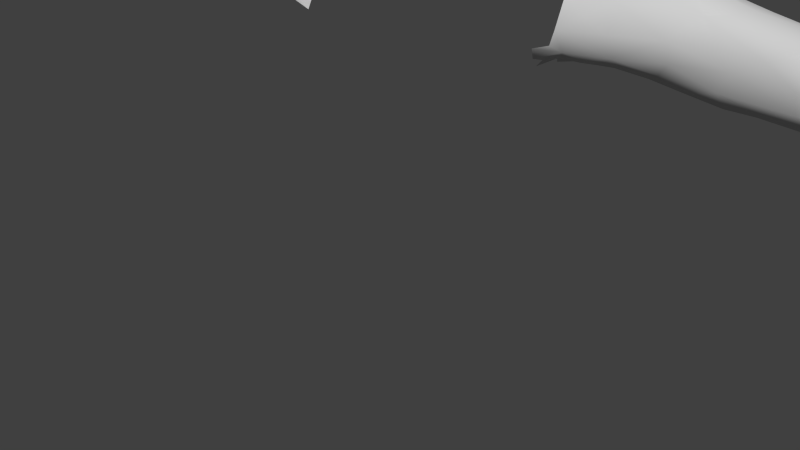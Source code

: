 # Source: Arms.blend  (saved by Blender 2.75.0; exported with 4.5.12 LTS)
import bpy
from mathutils import Matrix  # noqa: F401  (used for matrix-valued properties, if any)

bpy.ops.wm.read_factory_settings(use_empty=True)
scene = bpy.context.scene
scene.name = 'Scene'

# ---- collections
col_collection_1 = bpy.data.collections.new('Collection 1'); scene.collection.children.link(col_collection_1)

# ---- materials (node trees are filled in below, after node groups)
mat_null__002 = bpy.data.materials.new('(null).002')
mat_null__002.alpha_threshold = 0.0
mat_null__002.use_transparent_shadow = False
mat_null__002.diffuse_color = (0.64, 0.64, 0.64, 1.0)
mat_null__002.specular_color = (0.5, 0.5, 0.5)
mat_null__002.roughness = 0.5
mat_null__002.specular_intensity = 1.0

# ---- material node trees

# ---- world
world_world = bpy.data.worlds.new('World'); scene.world = world_world
world_world.color = (0.05088, 0.05088, 0.05088)
world_world.use_sun_shadow = False
world_world.sun_shadow_jitter_overblur = 0.0
world_world.cycles.sampling_method = 'MANUAL'
world_world.cycles.sample_map_resolution = 256

# ---- meshes
me_base_edited_003 = bpy.data.meshes.new('Base_Edited.003')
me_base_edited_003.from_pydata([(1.815, -2.181, 0.2732), (1.841, -2.282, 0.1451), (2.103, -2.274, 0.131), (1.925, -2.245, -0.4104), (2.09, -2.171, -0.4681), (2.079, -2.27, -0.3984), (2.342, -1.823, -0.3661), (2.148, -1.692, -0.3041), (2.511, -1.779, -0.2589), (2.633, -1.854, -0.3284), (2.543, -2.3, 0.1255), (3.107, -2.3, 0.1916), (2.638, -2.122, 0.1741), (1.803, -1.457, -0.01231), (1.55, -1.352, -0.1085), (1.542, -1.386, 0.1081), (4.058, -2.409, -0.2654), (3.859, -2.36, -0.3059), (3.982, -2.339, -0.29), (2.196, -1.981, 0.2498), (2.206, -2.154, 0.2011), (2.164, -1.6, -0.02317), (2.673, -1.755, -0.03415), (2.361, -1.688, -0.1537), (2.731, -1.776, -0.1608), (2.924, -2.417, 0.06988), (2.756, -2.483, -0.08958), (3.238, -2.49, -0.0167), (2.526, -2.246, -0.4552), (2.875, -2.324, -0.431), (2.696, -2.36, -0.4281), (2.816, -2.212, -0.4946), (3.67, -2.492, 0.06806), (3.566, -2.513, -0.08388), (3.092, -2.145, 0.1972), (3.491, -2.227, 0.2692), (4.776, -2.406, 0.3361), (4.77, -2.435, 0.3103), (4.809, -2.407, 0.3197), (4.794, -2.437, 0.2247), (4.844, -2.416, 0.2841), (4.784, -2.439, 0.2759), (4.848, -2.361, 0.3313), (5.242, -2.42, -0.05836), (5.226, -2.42, 0.07247), (5.096, -2.406, -0.01688), (4.978, -2.428, 0.2365), (4.936, -2.415, 0.1397), (5.036, -2.432, 0.1983), (4.793, -2.356, 0.3536), (4.712, -2.454, 0.1837), (4.655, -2.447, 0.1242), (4.773, -2.421, 0.1409), (2.637, -2.016, -0.4556), (2.939, -2.053, -0.4552), (2.816, -2.11, -0.4939), (2.121, -2.01, -0.5072), (2.367, -2.077, -0.4693), (1.917, -1.527, -0.1899), (2.259, -2.308, -0.3808), (2.395, -1.796, 0.1493), (1.835, -1.771, 0.2983), (1.84, -1.983, -0.5575), (2.044, -1.906, -0.5294), (1.562, -2.078, -0.5082), (1.798, -2.162, -0.4627), (1.589, -1.803, -0.5914), (1.573, -1.947, -0.5666), (2.883, -1.842, -0.2581), (4.719, -2.306, 0.4174), (4.688, -2.242, 0.3855), (4.686, -2.261, 0.4279), (3.393, -2.42, 0.1297), (3.63, -2.368, 0.2326), (4.05, -2.401, 0.1931), (4.323, -2.414, 0.2779), (4.278, -2.362, 0.2526), (4.606, -2.505, 0.3878), (4.668, -2.464, 0.437), (4.624, -2.491, 0.4516), (4.671, -2.476, 0.2206), (4.623, -2.474, 0.1605), (4.705, -2.31, 0.4541), (4.719, -2.361, 0.4317), (4.74, -2.454, 0.2362), (3.953, -2.297, 0.1918), (4.528, -2.205, 0.3258), (4.514, -2.229, 0.3689), (4.614, -2.228, 0.4055), (4.666, -2.255, 0.4628), (4.401, -2.249, 0.2828), (4.481, -2.225, 0.3267), (4.723, -2.228, 0.311), (4.643, -2.207, 0.3168), (4.732, -2.253, 0.3533), (4.74, -2.287, 0.3762), (4.495, -2.473, 0.5242), (4.565, -2.497, 0.4826), (4.613, -2.515, 0.6036), (3.745, -2.173, 0.2254), (4.735, -2.406, 0.3774), (4.684, -2.477, 0.3738), (4.737, -2.445, 0.3346), (4.282, -2.527, 0.176), (4.318, -2.47, 0.2635), (4.026, -2.495, 0.1654), (4.7, -2.307, 0.5074), (4.704, -2.417, 0.4363), (4.712, -2.367, 0.4782), (4.699, -2.427, 0.4869), (4.887, -2.42, 0.2282), (4.584, -2.23, 0.4519), (4.648, -2.266, 0.5139), (4.707, -2.282, 0.584), (4.637, -2.274, 0.5519), (4.534, -2.483, 0.6343), (4.508, -2.408, 0.6658), (4.496, -2.444, 0.5907), (4.51, -2.524, 0.2835), (4.429, -2.343, 0.4147), (4.473, -2.27, 0.4039), (4.297, -2.308, 0.2512), (4.669, -2.461, 0.4795), (4.746, -2.36, 0.3813), (4.736, -2.314, 0.3915), (4.731, -2.359, 0.401), (4.512, -2.499, 0.3795), (3.364, -2.069, 0.2302), (4.76, -2.334, 0.3716), (3.793, -2.073, 0.1544), (4.721, -2.406, 0.406), (4.8, -2.284, 0.3446), (4.727, -2.374, 0.5457), (3.775, -2.467, -0.2561), (3.816, -2.444, -0.288), (3.946, -2.47, -0.2418), (4.474, -2.444, -0.1624), (4.405, -2.453, -0.2294), (4.521, -2.447, -0.2377), (4.973, -2.427, -0.08661), (4.958, -2.402, 0.01712), (4.814, -2.418, -0.08724), (4.882, -2.437, -0.1983), (4.651, -2.435, -0.1501), (5.086, -2.443, -0.1582), (5.257, -2.406, -0.2162), (5.383, -2.373, -0.08687), (5.429, -2.235, -0.04758), (5.45, -2.344, 0.007032), (3.785, -2.018, -0.1667), (3.753, -2.12, -0.2817), (3.31, -1.957, -0.2771), (5.226, -2.447, 0.1897), (5.088, -2.426, 0.1184), (5.47, -2.364, 0.09224), (5.483, -2.281, 0.06508), (5.05, -2.339, 0.3306), (5.129, -2.277, 0.3384), (5.041, -2.271, 0.3213), (4.996, -2.393, 0.2955), (4.945, -2.407, 0.2655), (5.341, -2.391, 0.2766), (5.208, -2.425, 0.2795), (5.278, -2.157, 0.1499), (5.412, -2.201, 0.09143), (5.291, -2.18, 0.0121), (4.915, -2.381, 0.2979), (5.19, -2.183, 0.2758), (5.088, -2.17, 0.1514), (5.014, -2.215, 0.2605), (5.203, -2.362, 0.3385), (4.969, -2.278, 0.3035), (4.966, -2.34, 0.3206), (5.127, -2.347, 0.341), (4.15, -2.355, -0.2844), (4.257, -2.343, -0.2923), (4.336, -2.409, -0.2866), (4.925, -2.244, 0.2602), (4.331, -2.182, 0.2013), (4.623, -2.191, 0.2363), (4.451, -2.149, 0.1321), (4.887, -2.3, 0.322), (4.796, -2.232, 0.2916), (3.709, -2.428, -0.284), (3.498, -2.509, -0.1988), (3.405, -2.467, -0.2736), (3.579, -2.494, -0.2337), (3.384, -2.314, -0.3621), (3.36, -2.216, -0.3704), (3.629, -2.31, -0.3439), (3.142, -2.495, -0.209), (3.125, -2.404, -0.3351), (3.568, -2.392, -0.3178), (3.62, -2.461, -0.2684), (3.489, -2.424, -0.2926), (4.654, -2.495, 0.2795), (4.731, -2.464, 0.2765), (4.76, -2.384, 0.3589), (4.54, -2.504, 0.1894), (4.767, -2.302, 0.3625), (3.763, -2.44, 0.1662), (4.702, -2.465, 0.7778), (4.577, -2.456, 0.7381), (4.601, -2.502, 0.6986), (4.58, -2.266, 0.5097), (4.613, -2.291, 0.5934), (4.678, -2.273, 0.6524), (4.42, -2.406, 0.3965), (4.444, -2.459, 0.3895), (4.692, -2.476, 0.5358), (4.536, -2.326, 0.6224), (4.486, -2.344, 0.539), (4.496, -2.367, 0.5904), (4.524, -2.31, 0.5147), (4.773, -2.415, 0.6188), (4.722, -2.494, 0.6551), (4.775, -2.436, 0.7018), (4.62, -2.294, 0.707), (4.757, -2.329, 0.7041), (4.762, -2.343, 0.6088), (4.47, -2.397, 0.5362), (4.597, -2.382, 0.747), (4.673, -2.349, 0.7778), (4.099, -2.225, 0.1833), (3.888, -2.415, -0.2807), (3.054, -2.168, -0.437), (3.194, -2.256, -0.3971), (3.016, -2.256, -0.4294), (5.095, -2.407, -0.2957), (3.847, -2.224, -0.2858), (3.625, -2.204, -0.3352), (5.421, -2.41, 0.1589), (5.37, -2.413, 0.04623), (3.157, -2.325, -0.3864), (4.258, -2.201, -0.3013), (4.518, -2.287, -0.3473), (4.346, -2.33, -0.3412), (4.823, -2.218, 0.2097), (4.93, -2.194, 0.1437), (5.356, -2.218, 0.2709), (5.397, -2.194, 0.181), (5.466, -2.29, 0.1848), (5.26, -2.276, 0.3435), (3.753, -2.395, -0.3142), (4.266, -2.45, -0.2149), (4.206, -2.41, -0.2683), (4.883, -2.251, 0.2797), (4.534, -2.187, 0.2716), (5.056, -2.394, 0.3086), (4.665, -2.218, -0.2355), (4.85, -2.262, -0.2899), (4.678, -2.275, -0.2975), (5.055, -2.423, 0.2676), (5.124, -2.435, 0.2291), (5.323, -2.435, 0.1495), (5.369, -2.274, -0.1994), (5.287, -2.165, -0.1242), (5.138, -2.17, -0.1814), (5.127, -2.225, -0.2922), (5.008, -2.192, -0.2331), (4.52, -2.475, 0.08971), (2.285, -1.926, -0.4603), (1.958, -1.757, -0.4944), (1.244, -2.275, 0.3733), (1.295, -2.162, 0.4736), (1.515, -1.432, 0.1993), (1.549, -1.432, -0.3204), (1.977, -2.362, -0.000349), (1.247, -2.318, 0.04118), (1.328, -2.332, -0.08925), (1.457, -2.272, -0.009517), (2.564, -2.432, 0.03531), (2.336, -2.448, -0.07397), (2.484, -2.456, -0.1852), (1.821, -1.584, -0.3661), (1.561, -1.585, -0.4899), (1.193, -2.416, -0.04175), (2.854, -1.999, 0.1741), (2.837, -2.421, -0.3567), (2.898, -1.942, -0.3754), (2.628, -2.13, -0.4879), (2.553, -1.914, -0.3886), (3.283, -2.089, -0.3689), (3.199, -1.859, -0.1173), (2.518, -1.976, 0.1779), (3.15, -1.885, 0.09822), (2.691, -2.457, -0.2566), (2.56, -2.373, -0.3686), (2.387, -2.403, -0.2863), (1.248, -2.385, -0.3935), (1.933, -2.191, -0.4485), (1.606, -2.199, -0.4379), (4.028, -2.553, 0.01805), (4.36, -2.528, 0.1095), (3.361, -2.394, -0.3359), (3.777, -2.51, -0.1794), (4.427, -2.52, 0.1903), (4.157, -2.502, -0.1339), (4.109, -2.468, -0.2231), (4.324, -2.502, 0.002101), (4.469, -2.448, 0.003282), (4.001, -2.285, -0.2888), (4.64, -2.176, 0.1471), (4.533, -2.404, -0.3301), (4.7, -2.408, -0.2336), (4.551, -2.467, 0.6883), (4.558, -2.347, 0.6943), (4.767, -2.421, -0.1666), (4.903, -2.374, -0.3168), (4.708, -2.353, -0.3051), (4.789, -2.316, -0.3075), (4.802, -2.393, -0.2629), (4.997, -2.255, -0.2924), (4.929, -2.231, -0.2515), (5.118, -2.398, 0.308), (5.139, -2.188, -0.05796), (4.993, -2.178, -0.1228), (4.959, -2.194, 0.01685), (5.133, -2.316, -0.3221), (5.075, -2.277, -0.3141), (5.029, -2.321, -0.3207), (4.946, -2.304, -0.3039), (4.422, -2.157, -0.2173), (4.511, -2.22, -0.2859), (4.838, -2.206, -0.08891), (4.851, -2.211, -0.1925), (4.637, -2.186, -0.1258), (5.249, -2.297, -0.2969), (5.251, -2.204, -0.2346), (4.745, -2.181, 0.07825), (5.195, -2.368, -0.3035), (5.155, -2.178, 0.05478), (4.394, -2.123, -0.1179), (4.799, -2.41, 0.03285), (4.016, -2.217, -0.2727), (4.173, -2.288, -0.29), (4.548, -2.146, 0.07816), (4.52, -2.129, -0.0175), (4.372, -2.107, 0.04708), (4.024, -2.17, -0.2591), (4.185, -2.101, -0.1728), (4.232, -2.128, -0.2441), (4.505, -2.432, -0.06817), (4.577, -2.425, -0.1102), (4.993, -2.444, -0.2532), (4.357, -2.46, -0.1289), (3.828, -2.288, -0.2965), (3.718, -1.982, 0.002192), (4.147, -2.091, 0.08209), (4.172, -2.066, -0.04988), (4.047, -2.121, -0.2397), (4.664, -2.415, -0.05743), (4.365, -2.468, -0.06488), (4.745, -2.181, -0.02719), (4.624, -2.42, 0.04129), (4.664, -2.514, 0.6892), (1.828, -1.543, 0.1515), (2.111, -2.31, -0.3573), (2.024, -2.303, -0.353), (1.424, -2.12, 0.4538), (1.47, -1.995, 0.4713), (2.28, -2.425, -0.201), (1.444, -2.2, -0.4518), (1.709, -2.268, -0.3771), (1.523, -2.27, -0.3921), (2.119, -2.361, -0.2874), (1.691, -2.318, -0.1093), (1.65, -2.301, 0.09024), (1.16, -2.397, 0.1932), (2.084, -2.407, -0.1574), (1.696, -2.323, -0.2585), (1.539, -2.328, -0.2148), (1.378, -2.277, 0.153), (1.541, -2.284, 0.2067), (1.477, -2.307, -0.1242), (1.472, -1.509, 0.2873), (1.798, -1.992, 0.3523), (2.002, -2.079, 0.2786), (1.685, -2.271, 0.2067), (1.35, -2.372, -0.3332), (1.378, -2.304, -0.4043), (1.558, -2.315, -0.3161), (1.439, -2.352, -0.2796), (1.486, -2.176, 0.3746), (1.414, -2.261, 0.2744), (1.587, -2.244, 0.2721), (1.257, -2.31, 0.2632), (1.822, -2.342, -0.2086), (1.89, -2.321, -0.306), (1.954, -2.368, -0.2237), (2.299, -2.383, 0.06005), (1.232, -2.454, -0.2874), (1.451, -2.325, -0.3471), (1.898, -2.365, -0.1398), (1.394, -2.362, -0.1878), (1.26, -2.43, -0.1629), (1.336, -2.397, -0.2516), (1.64, -2.09, 0.3802), (1.652, -1.875, 0.3945), (1.586, -1.467, 0.1827), (1.504, -1.761, 0.4211), (-2.103, -2.274, 0.131), (-1.841, -2.282, 0.1451), (-1.815, -2.181, 0.2732), (-2.079, -2.27, -0.3984), (-2.09, -2.171, -0.4681), (-1.925, -2.245, -0.4104), (-2.511, -1.779, -0.2589), (-2.148, -1.692, -0.3041), (-2.342, -1.823, -0.3661), (-2.633, -1.854, -0.3284), (-2.638, -2.122, 0.1741), (-3.107, -2.3, 0.1916), (-2.543, -2.3, 0.1255), (-1.542, -1.386, 0.1081), (-1.55, -1.352, -0.1085), (-1.803, -1.457, -0.01231), (-3.982, -2.339, -0.29), (-3.859, -2.36, -0.3059), (-4.058, -2.409, -0.2654), (-2.206, -2.154, 0.2011), (-2.196, -1.981, 0.2498), (-2.361, -1.688, -0.1537), (-2.673, -1.755, -0.03415), (-2.164, -1.6, -0.02317), (-2.731, -1.776, -0.1608), (-3.238, -2.49, -0.0167), (-2.756, -2.483, -0.08958), (-2.924, -2.417, 0.06988), (-2.696, -2.36, -0.4281), (-2.875, -2.324, -0.431), (-2.526, -2.246, -0.4552), (-2.816, -2.212, -0.4946), (-3.566, -2.513, -0.08388), (-3.67, -2.492, 0.06806), (-3.491, -2.227, 0.2692), (-3.092, -2.145, 0.1972), (-4.809, -2.407, 0.3197), (-4.77, -2.435, 0.3103), (-4.776, -2.406, 0.3361), (-4.784, -2.439, 0.2759), (-4.844, -2.416, 0.2841), (-4.794, -2.437, 0.2247), (-4.848, -2.361, 0.3313), (-5.096, -2.406, -0.01688), (-5.226, -2.42, 0.07247), (-5.242, -2.42, -0.05836), (-5.036, -2.432, 0.1983), (-4.936, -2.415, 0.1397), (-4.978, -2.428, 0.2365), (-4.793, -2.356, 0.3536), (-4.773, -2.421, 0.1409), (-4.655, -2.447, 0.1242), (-4.712, -2.454, 0.1837), (-2.816, -2.11, -0.4939), (-2.939, -2.053, -0.4552), (-2.637, -2.016, -0.4556), (-2.367, -2.077, -0.4693), (-2.121, -2.01, -0.5072), (-1.917, -1.527, -0.1899), (-2.259, -2.308, -0.3808), (-1.835, -1.771, 0.2983), (-2.395, -1.796, 0.1493), (-2.044, -1.906, -0.5294), (-1.84, -1.983, -0.5575), (-1.798, -2.162, -0.4627), (-1.562, -2.078, -0.5082), (-1.573, -1.947, -0.5666), (-1.589, -1.803, -0.5914), (-2.883, -1.842, -0.2581), (-4.686, -2.261, 0.4279), (-4.688, -2.242, 0.3855), (-4.719, -2.306, 0.4174), (-3.63, -2.368, 0.2326), (-3.393, -2.42, 0.1297), (-4.278, -2.362, 0.2526), (-4.323, -2.414, 0.2779), (-4.05, -2.401, 0.1931), (-4.624, -2.491, 0.4516), (-4.668, -2.464, 0.437), (-4.606, -2.505, 0.3878), (-4.623, -2.474, 0.1605), (-4.671, -2.476, 0.2206), (-4.719, -2.361, 0.4317), (-4.705, -2.31, 0.4541), (-4.74, -2.454, 0.2362), (-3.953, -2.297, 0.1918), (-4.614, -2.228, 0.4055), (-4.514, -2.229, 0.3689), (-4.528, -2.205, 0.3258), (-4.666, -2.255, 0.4628), (-4.481, -2.225, 0.3267), (-4.401, -2.249, 0.2828), (-4.732, -2.253, 0.3533), (-4.643, -2.207, 0.3168), (-4.723, -2.228, 0.311), (-4.74, -2.287, 0.3762), (-4.613, -2.515, 0.6036), (-4.565, -2.497, 0.4826), (-4.495, -2.473, 0.5242), (-3.745, -2.173, 0.2254), (-4.737, -2.445, 0.3346), (-4.684, -2.477, 0.3738), (-4.735, -2.406, 0.3774), (-4.026, -2.495, 0.1654), (-4.318, -2.47, 0.2635), (-4.282, -2.527, 0.176), (-4.7, -2.307, 0.5074), (-4.699, -2.427, 0.4869), (-4.712, -2.367, 0.4782), (-4.704, -2.417, 0.4363), (-4.887, -2.42, 0.2282), (-4.648, -2.266, 0.5139), (-4.584, -2.23, 0.4519), (-4.637, -2.274, 0.5519), (-4.707, -2.282, 0.584), (-4.496, -2.444, 0.5907), (-4.508, -2.408, 0.6658), (-4.534, -2.483, 0.6343), (-4.51, -2.524, 0.2835), (-4.297, -2.308, 0.2512), (-4.473, -2.27, 0.4039), (-4.429, -2.343, 0.4147), (-4.669, -2.461, 0.4795), (-4.731, -2.359, 0.401), (-4.736, -2.314, 0.3915), (-4.746, -2.36, 0.3813), (-4.512, -2.499, 0.3795), (-3.364, -2.069, 0.2302), (-4.76, -2.334, 0.3716), (-3.793, -2.073, 0.1544), (-4.721, -2.406, 0.406), (-4.8, -2.284, 0.3446), (-4.727, -2.374, 0.5457), (-3.946, -2.47, -0.2418), (-3.816, -2.444, -0.288), (-3.775, -2.467, -0.2561), (-4.521, -2.447, -0.2377), (-4.405, -2.453, -0.2294), (-4.474, -2.444, -0.1624), (-4.814, -2.418, -0.08724), (-4.958, -2.402, 0.01712), (-4.973, -2.427, -0.08661), (-4.882, -2.437, -0.1983), (-4.651, -2.435, -0.1501), (-5.257, -2.406, -0.2162), (-5.086, -2.443, -0.1582), (-5.45, -2.344, 0.007032), (-5.429, -2.235, -0.04758), (-5.383, -2.373, -0.08687), (-3.31, -1.957, -0.2771), (-3.753, -2.12, -0.2817), (-3.785, -2.018, -0.1667), (-5.088, -2.426, 0.1184), (-5.226, -2.447, 0.1897), (-5.483, -2.281, 0.06508), (-5.47, -2.364, 0.09224), (-5.041, -2.271, 0.3213), (-5.129, -2.277, 0.3384), (-5.05, -2.339, 0.3306), (-4.945, -2.407, 0.2655), (-4.996, -2.393, 0.2955), (-5.208, -2.425, 0.2795), (-5.341, -2.391, 0.2766), (-5.291, -2.18, 0.0121), (-5.412, -2.201, 0.09143), (-5.278, -2.157, 0.1499), (-4.915, -2.381, 0.2979), (-5.014, -2.215, 0.2605), (-5.088, -2.17, 0.1514), (-5.19, -2.183, 0.2758), (-5.203, -2.362, 0.3385), (-4.966, -2.34, 0.3206), (-4.969, -2.278, 0.3035), (-5.127, -2.347, 0.341), (-4.336, -2.409, -0.2866), (-4.257, -2.343, -0.2923), (-4.15, -2.355, -0.2844), (-4.925, -2.244, 0.2602), (-4.451, -2.149, 0.1321), (-4.623, -2.191, 0.2363), (-4.331, -2.182, 0.2013), (-4.796, -2.232, 0.2916), (-4.887, -2.3, 0.322), (-3.709, -2.428, -0.284), (-3.579, -2.494, -0.2337), (-3.405, -2.467, -0.2736), (-3.498, -2.509, -0.1988), (-3.629, -2.31, -0.3439), (-3.36, -2.216, -0.3704), (-3.384, -2.314, -0.3621), (-3.125, -2.404, -0.3351), (-3.142, -2.495, -0.209), (-3.489, -2.424, -0.2926), (-3.62, -2.461, -0.2684), (-3.568, -2.392, -0.3178), (-4.731, -2.464, 0.2765), (-4.654, -2.495, 0.2795), (-4.76, -2.384, 0.3589), (-4.54, -2.504, 0.1894), (-4.767, -2.302, 0.3625), (-3.763, -2.44, 0.1662), (-4.601, -2.502, 0.6986), (-4.577, -2.456, 0.7381), (-4.702, -2.465, 0.7778), (-4.58, -2.266, 0.5097), (-4.678, -2.273, 0.6524), (-4.613, -2.291, 0.5934), (-4.42, -2.406, 0.3965), (-4.444, -2.459, 0.3895), (-4.692, -2.476, 0.5358), (-4.496, -2.367, 0.5904), (-4.486, -2.344, 0.539), (-4.536, -2.326, 0.6224), (-4.524, -2.31, 0.5147), (-4.722, -2.494, 0.6551), (-4.773, -2.415, 0.6188), (-4.775, -2.436, 0.7018), (-4.62, -2.294, 0.707), (-4.762, -2.343, 0.6088), (-4.757, -2.329, 0.7041), (-4.47, -2.397, 0.5362), (-4.673, -2.349, 0.7778), (-4.597, -2.382, 0.747), (-4.099, -2.225, 0.1833), (-3.888, -2.415, -0.2807), (-3.016, -2.256, -0.4294), (-3.194, -2.256, -0.3971), (-3.054, -2.168, -0.437), (-5.095, -2.407, -0.2957), (-3.625, -2.204, -0.3352), (-3.847, -2.224, -0.2858), (-5.37, -2.413, 0.04623), (-5.421, -2.41, 0.1589), (-3.157, -2.325, -0.3864), (-4.346, -2.33, -0.3412), (-4.518, -2.287, -0.3473), (-4.258, -2.201, -0.3013), (-4.93, -2.194, 0.1437), (-4.823, -2.218, 0.2097), (-5.397, -2.194, 0.181), (-5.356, -2.218, 0.2709), (-5.466, -2.29, 0.1848), (-5.26, -2.276, 0.3435), (-3.753, -2.395, -0.3142), (-4.206, -2.41, -0.2683), (-4.266, -2.45, -0.2149), (-4.883, -2.251, 0.2797), (-4.534, -2.187, 0.2716), (-5.056, -2.394, 0.3086), (-4.678, -2.275, -0.2975), (-4.85, -2.262, -0.2899), (-4.665, -2.218, -0.2355), (-5.055, -2.423, 0.2676), (-5.124, -2.435, 0.2291), (-5.323, -2.435, 0.1495), (-5.287, -2.165, -0.1242), (-5.369, -2.274, -0.1994), (-5.008, -2.192, -0.2331), (-5.127, -2.225, -0.2922), (-5.138, -2.17, -0.1814), (-4.52, -2.475, 0.08971), (-1.958, -1.757, -0.4944), (-2.285, -1.926, -0.4603), (-1.295, -2.162, 0.4736), (-1.244, -2.275, 0.3733), (-1.453, -1.405, 0.2064), (-1.515, -1.432, 0.1993), (-1.549, -1.432, -0.3204), (-1.977, -2.362, -0.000349), (-1.457, -2.272, -0.009517), (-1.328, -2.332, -0.08925), (-1.247, -2.318, 0.04118), (-2.564, -2.432, 0.03531), (-2.484, -2.456, -0.1852), (-2.336, -2.448, -0.07397), (-1.561, -1.585, -0.4899), (-1.821, -1.584, -0.3661), (-2.854, -1.999, 0.1741), (-2.837, -2.421, -0.3567), (-2.898, -1.942, -0.3754), (-2.628, -2.13, -0.4879), (-2.553, -1.914, -0.3886), (-3.283, -2.089, -0.3689), (-3.199, -1.859, -0.1173), (-2.518, -1.976, 0.1779), (-3.15, -1.885, 0.09822), (-2.691, -2.457, -0.2566), (-2.56, -2.373, -0.3686), (-2.387, -2.403, -0.2863), (-1.933, -2.191, -0.4485), (-1.606, -2.199, -0.4379), (-4.36, -2.528, 0.1095), (-4.028, -2.553, 0.01805), (-3.361, -2.394, -0.3359), (-3.777, -2.51, -0.1794), (-4.427, -2.52, 0.1903), (-4.157, -2.502, -0.1339), (-4.109, -2.468, -0.2231), (-4.469, -2.448, 0.003282), (-4.324, -2.502, 0.002101), (-4.001, -2.285, -0.2888), (-4.64, -2.176, 0.1471), (-4.7, -2.408, -0.2336), (-4.533, -2.404, -0.3301), (-4.551, -2.467, 0.6883), (-4.558, -2.347, 0.6943), (-4.767, -2.421, -0.1666), (-4.789, -2.316, -0.3075), (-4.708, -2.353, -0.3051), (-4.903, -2.374, -0.3168), (-4.802, -2.393, -0.2629), (-4.929, -2.231, -0.2515), (-4.997, -2.255, -0.2924), (-5.118, -2.398, 0.308), (-4.959, -2.194, 0.01685), (-4.993, -2.178, -0.1228), (-5.139, -2.188, -0.05796), (-5.075, -2.277, -0.3141), (-5.133, -2.316, -0.3221), (-4.946, -2.304, -0.3039), (-5.029, -2.321, -0.3207), (-4.511, -2.22, -0.2859), (-4.422, -2.157, -0.2173), (-4.637, -2.186, -0.1258), (-4.851, -2.211, -0.1925), (-4.838, -2.206, -0.08891), (-5.249, -2.297, -0.2969), (-5.251, -2.204, -0.2346), (-4.745, -2.181, 0.07825), (-5.195, -2.368, -0.3035), (-5.155, -2.178, 0.05478), (-4.394, -2.123, -0.1179), (-4.799, -2.41, 0.03285), (-4.173, -2.288, -0.29), (-4.016, -2.217, -0.2727), (-4.372, -2.107, 0.04708), (-4.52, -2.129, -0.0175), (-4.548, -2.146, 0.07816), (-4.024, -2.17, -0.2591), (-4.185, -2.101, -0.1728), (-4.232, -2.128, -0.2441), (-4.577, -2.425, -0.1102), (-4.505, -2.432, -0.06817), (-4.993, -2.444, -0.2532), (-4.357, -2.46, -0.1289), (-3.828, -2.288, -0.2965), (-4.172, -2.066, -0.04988), (-4.147, -2.091, 0.08209), (-3.718, -1.982, 0.002192), (-4.047, -2.121, -0.2397), (-4.664, -2.415, -0.05743), (-4.365, -2.468, -0.06488), (-4.745, -2.181, -0.02719), (-4.624, -2.42, 0.04129), (-4.664, -2.514, 0.6892), (-1.828, -1.543, 0.1515), (-2.024, -2.303, -0.353), (-2.111, -2.31, -0.3573), (-1.47, -1.995, 0.4713), (-1.424, -2.12, 0.4538), (-2.28, -2.425, -0.201), (-1.444, -2.2, -0.4518), (-1.523, -2.27, -0.3921), (-1.709, -2.268, -0.3771), (-2.119, -2.361, -0.2874), (-1.65, -2.301, 0.09024), (-1.691, -2.318, -0.1093), (-1.16, -2.397, 0.1932), (-2.084, -2.407, -0.1574), (-1.539, -2.328, -0.2148), (-1.696, -2.323, -0.2585), (-1.378, -2.277, 0.153), (-1.541, -2.284, 0.2067), (-1.477, -2.307, -0.1242), (-1.472, -1.509, 0.2873), (-2.002, -2.079, 0.2786), (-1.798, -1.992, 0.3523), (-1.685, -2.271, 0.2067), (-1.378, -2.304, -0.4043), (-1.439, -2.352, -0.2796), (-1.558, -2.315, -0.3161), (-1.486, -2.176, 0.3746), (-1.414, -2.261, 0.2744), (-1.587, -2.244, 0.2721), (-1.257, -2.31, 0.2632), (-1.954, -2.368, -0.2237), (-1.89, -2.321, -0.306), (-1.822, -2.342, -0.2086), (-2.299, -2.383, 0.06005), (-1.451, -2.325, -0.3471), (-1.898, -2.365, -0.1398), (-1.394, -2.362, -0.1878), (-1.64, -2.09, 0.3802), (-1.652, -1.875, 0.3945), (-1.586, -1.467, 0.1827), (-1.504, -1.761, 0.4211)], [], [(0, 1, 2), (3, 4, 5), (6, 7, 8), (6, 8, 9), (10, 11, 12), (13, 14, 15), (16, 17, 18), (19, 20, 12), (21, 22, 23), (22, 24, 23), (25, 26, 27), (28, 29, 30), (31, 29, 28), (32, 27, 33), (34, 11, 35), (36, 37, 38), (39, 40, 41), (40, 42, 38), (43, 44, 45), (46, 47, 48), (38, 42, 49), (50, 51, 52), (53, 54, 55), (25, 11, 10), (4, 56, 57), (21, 23, 58), (4, 59, 5), (21, 58, 13), (19, 60, 61), (22, 21, 60), (56, 62, 63), (64, 62, 65), (9, 8, 68), (69, 70, 71), (11, 72, 73), (74, 75, 76), (77, 78, 79), (50, 80, 81), (82, 83, 69), (39, 41, 84), (85, 35, 73), (86, 87, 88), (71, 89, 82), (90, 87, 91), (92, 93, 94), (70, 95, 94), (96, 97, 98), (35, 85, 99), (100, 101, 102), (103, 104, 105), (82, 89, 106), (71, 88, 89), (77, 101, 78), (107, 108, 109), (39, 52, 110), (40, 39, 110), (89, 111, 112), (113, 112, 114), (83, 108, 107), (88, 87, 111), (115, 116, 117), (77, 118, 101), (119, 120, 121), (109, 122, 78), (89, 112, 106), (123, 124, 125), (124, 69, 125), (120, 87, 90), (103, 118, 104), (118, 77, 126), (35, 99, 127), (85, 73, 74), (93, 70, 94), (95, 124, 128), (126, 77, 79), (127, 99, 129), (52, 39, 50), (86, 70, 93), (50, 39, 84), (81, 51, 50), (130, 100, 125), (38, 41, 40), (131, 49, 42), (107, 78, 101), (108, 106, 132), (122, 79, 78), (118, 126, 104), (133, 134, 135), (136, 137, 138), (139, 140, 141), (141, 142, 139), (136, 138, 143), (144, 145, 43), (146, 147, 148), (149, 150, 151), (44, 152, 153), (154, 148, 155), (156, 157, 158), (46, 159, 160), (152, 161, 162), (163, 164, 165), (159, 166, 160), (167, 168, 169), (161, 170, 162), (156, 171, 172), (170, 157, 173), (157, 169, 158), (174, 175, 176), (171, 169, 177), (178, 179, 180), (131, 181, 182), (133, 183, 134), (184, 185, 186), (187, 188, 189), (185, 190, 191), (192, 193, 194), (195, 196, 102), (80, 196, 195), (102, 37, 36), (83, 107, 130), (123, 100, 197), (80, 50, 84), (196, 84, 41), (100, 123, 125), (101, 195, 102), (49, 197, 36), (102, 196, 37), (196, 80, 84), (197, 102, 36), (37, 196, 41), (101, 100, 130), (118, 198, 195), (101, 118, 195), (49, 36, 38), (49, 128, 197), (80, 195, 198), (100, 102, 197), (49, 199, 128), (125, 83, 130), (123, 197, 128), (199, 49, 131), (199, 131, 94), (94, 95, 199), (199, 95, 128), (123, 128, 124), (70, 86, 88), (70, 69, 124), (70, 88, 71), (73, 200, 74), (81, 80, 198), (95, 70, 124), (85, 74, 76), (130, 107, 101), (40, 166, 42), (42, 166, 181), (166, 40, 110), (201, 202, 203), (112, 204, 114), (113, 205, 206), (207, 119, 76), (75, 104, 208), (97, 209, 98), (210, 211, 212), (122, 209, 79), (132, 209, 109), (120, 119, 213), (112, 113, 106), (209, 214, 215), (210, 205, 213), (205, 204, 213), (75, 207, 76), (97, 96, 208), (111, 87, 120), (209, 97, 79), (204, 111, 120), (215, 214, 216), (205, 210, 217), (96, 207, 208), (204, 120, 213), (209, 122, 109), (204, 205, 114), (205, 113, 114), (111, 204, 112), (208, 104, 126), (78, 107, 109), (209, 132, 214), (218, 214, 219), (207, 220, 119), (111, 89, 88), (113, 132, 106), (201, 215, 216), (116, 220, 117), (125, 69, 83), (217, 221, 222), (113, 218, 219), (108, 83, 82), (106, 108, 82), (119, 220, 211), (208, 126, 97), (126, 79, 97), (109, 108, 132), (71, 82, 69), (121, 223, 85), (133, 193, 183), (16, 135, 224), (225, 226, 227), (228, 145, 144), (150, 229, 230), (154, 231, 232), (45, 44, 153), (191, 29, 233), (59, 4, 28), (234, 235, 236), (167, 163, 168), (237, 169, 238), (163, 239, 240), (239, 241, 240), (163, 167, 239), (157, 170, 242), (140, 45, 153), (243, 17, 224), (244, 16, 245), (193, 192, 183), (17, 16, 224), (183, 243, 134), (243, 189, 17), (246, 237, 182), (246, 181, 171), (93, 179, 247), (182, 237, 179), (156, 159, 248), (157, 156, 173), (249, 250, 251), (154, 155, 241), (246, 171, 177), (181, 172, 171), (159, 172, 166), (169, 237, 177), (237, 246, 177), (159, 252, 248), (153, 253, 48), (231, 254, 232), (43, 232, 44), (255, 256, 147), (161, 152, 254), (257, 258, 259), (48, 252, 46), (182, 179, 92), (131, 182, 92), (181, 131, 42), (81, 198, 260), (38, 37, 41), (232, 254, 44), (261, 262, 6), (23, 7, 58), (2, 1, 267), (268, 269, 270), (25, 10, 271), (272, 273, 26), (66, 62, 67), (62, 56, 4), (274, 262, 275), (262, 62, 66), (34, 277, 12), (11, 34, 12), (7, 23, 8), (29, 191, 278), (54, 53, 279), (280, 53, 55), (29, 31, 227), (281, 6, 9), (8, 23, 24), (68, 8, 24), (277, 34, 127), (225, 54, 282), (283, 24, 22), (284, 19, 12), (60, 284, 277), (22, 285, 283), (60, 285, 22), (277, 285, 60), (277, 284, 12), (284, 60, 19), (24, 283, 68), (6, 281, 261), (26, 273, 286), (280, 31, 28), (191, 190, 278), (57, 280, 28), (56, 261, 57), (287, 278, 286), (278, 190, 286), (53, 281, 279), (225, 282, 188), (54, 279, 282), (286, 273, 288), (227, 31, 225), (287, 59, 28), (31, 280, 55), (287, 28, 30), (4, 57, 28), (286, 288, 287), (59, 287, 288), (281, 53, 261), (281, 9, 279), (286, 190, 26), (280, 57, 53), (29, 278, 30), (278, 287, 30), (53, 57, 261), (25, 27, 72), (31, 55, 225), (55, 54, 225), (25, 72, 11), (68, 279, 9), (187, 233, 226), (190, 27, 26), (226, 233, 227), (151, 279, 68), (226, 188, 187), (225, 188, 226), (29, 227, 233), (261, 56, 63), (262, 7, 6), (262, 66, 275), (4, 3, 290), (64, 65, 291), (262, 274, 7), (62, 4, 65), (266, 58, 274), (13, 58, 14), (266, 274, 275), (62, 262, 63), (262, 261, 63), (274, 58, 7), (200, 73, 72), (129, 285, 127), (151, 68, 283), (292, 293, 103), (243, 192, 189), (104, 74, 105), (223, 99, 85), (294, 192, 194), (90, 121, 120), (133, 135, 295), (74, 200, 105), (103, 293, 296), (188, 282, 230), (33, 27, 190), (32, 292, 105), (184, 33, 190), (297, 292, 295), (183, 192, 243), (233, 187, 294), (200, 32, 105), (297, 135, 298), (244, 297, 298), (121, 90, 223), (87, 86, 91), (260, 299, 300), (93, 92, 179), (301, 174, 18), (179, 178, 247), (86, 178, 90), (293, 292, 299), (131, 92, 94), (181, 246, 182), (293, 198, 296), (179, 302, 180), (104, 75, 74), (303, 304, 138), (129, 99, 223), (207, 75, 208), (96, 98, 115), (115, 203, 305), (96, 220, 207), (217, 210, 306), (211, 220, 212), (185, 191, 294), (304, 142, 307), (138, 304, 143), (308, 309, 310), (142, 304, 311), (312, 250, 313), (152, 253, 153), (167, 157, 242), (253, 314, 252), (162, 170, 314), (142, 144, 139), (315, 316, 317), (258, 318, 319), (148, 147, 155), (312, 320, 321), (228, 320, 318), (250, 312, 321), (147, 165, 164), (322, 323, 234), (324, 325, 326), (256, 257, 315), (145, 255, 146), (303, 138, 176), (255, 145, 327), (328, 255, 327), (308, 320, 228), (169, 171, 158), (171, 156, 158), (157, 167, 169), (161, 239, 242), (252, 314, 248), (314, 156, 248), (252, 159, 46), (159, 156, 172), (152, 44, 254), (302, 237, 329), (253, 162, 314), (253, 152, 162), (172, 181, 166), (170, 161, 242), (239, 167, 242), (166, 110, 160), (110, 46, 160), (46, 110, 47), (110, 52, 47), (237, 302, 179), (140, 153, 47), (153, 48, 47), (156, 314, 173), (314, 170, 173), (48, 253, 252), (241, 239, 161), (241, 164, 240), (164, 163, 240), (259, 316, 257), (164, 241, 155), (154, 232, 148), (43, 146, 232), (231, 241, 161), (231, 154, 241), (145, 146, 43), (318, 327, 330), (331, 163, 165), (258, 328, 327), (165, 315, 331), (249, 326, 325), (312, 259, 258), (250, 325, 313), (257, 256, 328), (256, 255, 328), (316, 325, 324), (320, 312, 319), (259, 325, 316), (161, 254, 231), (147, 256, 165), (256, 315, 165), (155, 147, 164), (146, 255, 147), (320, 308, 321), (308, 250, 321), (146, 148, 232), (327, 145, 330), (316, 315, 257), (322, 332, 326), (329, 237, 238), (317, 331, 315), (140, 333, 141), (301, 334, 335), (175, 174, 335), (303, 236, 235), (150, 334, 229), (236, 303, 176), (174, 301, 335), (334, 234, 335), (175, 335, 236), (137, 176, 138), (234, 236, 335), (336, 337, 338), (334, 301, 229), (234, 334, 339), (176, 175, 236), (322, 340, 332), (334, 150, 339), (322, 234, 341), (235, 234, 323), (143, 304, 307), (308, 142, 311), (342, 136, 343), (235, 323, 251), (309, 251, 310), (235, 309, 303), (309, 304, 303), (144, 142, 344), (228, 144, 344), (304, 309, 311), (309, 308, 311), (258, 327, 318), (309, 235, 251), (320, 319, 318), (323, 249, 251), (145, 228, 330), (228, 318, 330), (323, 322, 249), (249, 322, 326), (319, 312, 258), (258, 257, 328), (345, 244, 136), (176, 137, 244), (137, 136, 244), (229, 301, 346), (18, 346, 301), (346, 230, 229), (297, 244, 345), (176, 244, 245), (18, 17, 346), (174, 16, 18), (150, 230, 282), (17, 189, 346), (230, 346, 189), (342, 345, 136), (277, 127, 285), (347, 348, 349), (234, 350, 341), (33, 184, 295), (223, 178, 129), (32, 200, 72), (282, 279, 151), (149, 151, 283), (260, 293, 299), (121, 85, 76), (119, 121, 76), (192, 294, 187), (333, 351, 141), (342, 352, 345), (352, 297, 345), (340, 350, 149), (350, 150, 149), (150, 282, 151), (185, 193, 186), (135, 134, 224), (134, 243, 224), (340, 149, 349), (149, 347, 349), (337, 326, 332), (326, 337, 353), (295, 135, 297), (143, 141, 351), (136, 143, 343), (329, 336, 302), (336, 180, 302), (354, 351, 333), (354, 342, 351), (260, 354, 51), (354, 52, 51), (178, 348, 129), (16, 174, 245), (174, 176, 245), (329, 238, 317), (193, 185, 194), (185, 294, 194), (193, 133, 295), (337, 336, 329), (347, 129, 348), (348, 178, 180), (352, 342, 300), (299, 352, 300), (149, 283, 347), (143, 351, 343), (351, 342, 343), (185, 184, 190), (342, 354, 300), (354, 260, 300), (178, 223, 90), (340, 322, 341), (350, 340, 341), (52, 354, 333), (193, 295, 186), (295, 184, 186), (118, 103, 296), (198, 118, 296), (292, 32, 33), (340, 349, 332), (349, 337, 332), (292, 33, 295), (337, 349, 338), (349, 348, 338), (348, 180, 338), (180, 336, 338), (135, 16, 298), (16, 244, 298), (299, 292, 297), (51, 81, 260), (198, 293, 260), (52, 333, 47), (333, 140, 47), (297, 352, 299), (142, 141, 307), (141, 143, 307), (142, 308, 344), (308, 228, 344), (317, 168, 331), (140, 139, 45), (169, 168, 238), (168, 317, 238), (144, 43, 45), (139, 144, 45), (150, 350, 339), (350, 234, 339), (337, 329, 353), (329, 317, 353), (163, 331, 168), (250, 308, 310), (251, 250, 310), (326, 353, 324), (353, 317, 324), (250, 249, 325), (317, 316, 324), (325, 259, 313), (259, 312, 313), (178, 86, 247), (86, 93, 247), (86, 90, 91), (205, 217, 206), (221, 201, 222), (105, 292, 103), (210, 213, 211), (213, 119, 211), (221, 217, 306), (203, 202, 305), (220, 116, 212), (116, 210, 212), (127, 34, 35), (98, 215, 355), (98, 209, 215), (73, 35, 11), (72, 27, 32), (189, 192, 187), (283, 285, 347), (220, 96, 117), (96, 115, 117), (188, 230, 189), (191, 233, 294), (347, 285, 129), (201, 221, 202), (221, 116, 202), (132, 113, 219), (214, 132, 219), (210, 116, 306), (116, 221, 306), (215, 201, 355), (115, 98, 203), (201, 218, 222), (218, 217, 222), (217, 218, 206), (218, 113, 206), (116, 115, 305), (202, 116, 305), (201, 203, 355), (203, 98, 355), (214, 218, 216), (218, 201, 216), (60, 356, 61), (21, 356, 60), (5, 357, 358), (272, 26, 271), (26, 25, 271), (65, 4, 290), (288, 273, 361), (363, 364, 291), (59, 365, 357), (59, 357, 5), (3, 5, 358), (366, 267, 367), (276, 269, 268), (365, 361, 369), (370, 366, 371), (372, 368, 268), (372, 367, 373), (366, 374, 371), (361, 272, 369), (61, 356, 375), (19, 376, 377), (367, 378, 373), (358, 357, 365), (379, 289, 380), (290, 3, 65), (381, 371, 382), (376, 0, 377), (264, 263, 383), (360, 359, 383), (362, 64, 291), (12, 20, 10), (383, 263, 384), (385, 383, 384), (269, 374, 270), (1, 378, 367), (387, 388, 389), (272, 271, 390), (392, 364, 381), (388, 370, 363), (370, 371, 381), (65, 3, 363), (273, 272, 361), (364, 363, 381), (370, 381, 363), (65, 363, 291), (390, 267, 272), (389, 369, 393), (393, 387, 389), (366, 370, 387), (370, 388, 387), (3, 358, 388), (271, 10, 390), (372, 268, 270), (385, 0, 383), (394, 269, 395), (372, 373, 384), (392, 380, 364), (395, 391, 396), (367, 270, 366), (367, 372, 270), (267, 369, 272), (372, 386, 368), (393, 267, 366), (382, 379, 392), (379, 380, 392), (267, 1, 367), (288, 365, 59), (288, 361, 365), (389, 365, 369), (385, 384, 373), (0, 385, 378), (383, 0, 397), (270, 374, 366), (267, 393, 369), (362, 364, 380), (376, 61, 398), (371, 394, 382), (269, 276, 395), (392, 381, 382), (372, 384, 386), (267, 390, 2), (390, 10, 2), (3, 388, 363), (289, 379, 391), (379, 396, 391), (269, 394, 374), (394, 371, 374), (386, 384, 263), (359, 264, 383), (358, 365, 388), (2, 20, 0), (366, 387, 393), (382, 394, 396), (394, 395, 396), (362, 291, 364), (378, 385, 373), (379, 382, 396), (378, 1, 0), (365, 389, 388), (360, 383, 397), (10, 20, 2), (265, 375, 399), (356, 15, 399), (13, 15, 356), (15, 265, 399), (399, 375, 356), (21, 13, 356), (58, 266, 14), (19, 61, 376), (360, 376, 398), (61, 375, 400), (62, 64, 67), (61, 400, 398), (400, 360, 398), (0, 376, 397), (376, 360, 397), (0, 20, 377), (20, 19, 377), (401, 402, 403), (404, 405, 406), (407, 408, 409), (410, 407, 409), (411, 412, 413), (414, 415, 416), (417, 418, 419), (411, 420, 421), (422, 423, 424), (422, 425, 423), (426, 427, 428), (429, 430, 431), (431, 430, 432), (433, 426, 434), (435, 412, 436), (437, 438, 439), (440, 441, 442), (437, 443, 441), (444, 445, 446), (447, 448, 449), (450, 443, 437), (451, 452, 453), (454, 455, 456), (413, 412, 428), (457, 458, 405), (459, 422, 424), (404, 460, 405), (416, 459, 424), (461, 462, 421), (462, 424, 423), (463, 464, 458), (465, 464, 466), (469, 407, 410), (470, 471, 472), (473, 474, 412), (475, 476, 477), (478, 479, 480), (481, 482, 453), (472, 483, 484), (485, 440, 442), (473, 435, 486), (487, 488, 489), (484, 490, 470), (491, 488, 492), (493, 494, 495), (493, 496, 471), (497, 498, 499), (500, 486, 435), (501, 502, 503), (504, 505, 506), (507, 490, 484), (490, 487, 470), (479, 502, 480), (508, 509, 510), (511, 451, 442), (511, 442, 441), (512, 513, 490), (514, 512, 515), (510, 509, 483), (513, 488, 487), (516, 517, 518), (502, 519, 480), (520, 521, 522), (479, 523, 508), (507, 512, 490), (524, 525, 526), (524, 472, 525), (492, 488, 521), (505, 519, 506), (527, 480, 519), (528, 500, 435), (477, 473, 486), (493, 471, 494), (529, 525, 496), (478, 480, 527), (530, 500, 528), (453, 442, 451), (494, 471, 489), (485, 442, 453), (453, 452, 481), (524, 503, 531), (441, 440, 437), (443, 450, 532), (502, 479, 510), (533, 507, 509), (479, 478, 523), (505, 527, 519), (534, 535, 536), (537, 538, 539), (540, 541, 542), (542, 543, 540), (544, 537, 539), (446, 545, 546), (547, 548, 549), (550, 551, 552), (553, 554, 445), (555, 547, 556), (557, 558, 559), (560, 561, 449), (562, 563, 554), (564, 565, 566), (560, 567, 561), (568, 569, 570), (562, 571, 563), (572, 573, 559), (574, 558, 571), (557, 568, 558), (575, 576, 577), (578, 568, 573), (579, 580, 581), (582, 583, 532), (535, 584, 536), (585, 586, 587), (588, 589, 590), (591, 592, 586), (593, 594, 595), (501, 596, 597), (597, 596, 482), (439, 438, 501), (531, 510, 483), (598, 503, 526), (485, 453, 482), (440, 485, 596), (524, 526, 503), (501, 597, 502), (439, 598, 450), (438, 596, 501), (485, 482, 596), (439, 501, 598), (440, 596, 438), (531, 503, 502), (597, 599, 519), (597, 519, 502), (437, 439, 450), (598, 529, 450), (599, 597, 482), (598, 501, 503), (529, 600, 450), (531, 483, 524), (529, 598, 526), (532, 450, 600), (493, 532, 600), (600, 496, 493), (529, 496, 600), (525, 529, 526), (487, 489, 471), (525, 472, 471), (470, 487, 471), (477, 601, 473), (599, 482, 481), (525, 471, 496), (475, 477, 486), (502, 510, 531), (443, 567, 441), (583, 567, 443), (511, 441, 567), (602, 603, 604), (514, 605, 512), (606, 607, 515), (475, 522, 608), (609, 505, 476), (497, 610, 498), (611, 612, 613), (478, 610, 523), (508, 610, 533), (614, 522, 521), (507, 515, 512), (615, 616, 610), (614, 607, 613), (614, 605, 607), (475, 608, 476), (609, 499, 498), (521, 488, 513), (478, 498, 610), (521, 513, 605), (617, 616, 615), (618, 613, 607), (609, 608, 499), (614, 521, 605), (508, 523, 610), (514, 607, 605), (514, 515, 607), (512, 605, 513), (527, 505, 609), (508, 510, 479), (616, 533, 610), (619, 616, 620), (522, 621, 608), (487, 490, 513), (507, 533, 515), (617, 615, 604), (516, 621, 517), (483, 472, 524), (622, 623, 618), (619, 620, 515), (484, 483, 509), (484, 509, 507), (612, 621, 522), (498, 527, 609), (498, 478, 527), (533, 509, 508), (472, 484, 470), (486, 624, 520), (584, 594, 536), (625, 534, 419), (626, 627, 628), (546, 545, 629), (630, 631, 551), (632, 633, 556), (553, 445, 444), (634, 430, 591), (431, 405, 460), (635, 636, 637), (569, 566, 570), (638, 568, 639), (640, 641, 566), (640, 642, 641), (641, 570, 566), (643, 571, 558), (553, 444, 541), (625, 418, 644), (645, 419, 646), (584, 595, 594), (625, 419, 418), (535, 644, 584), (418, 588, 644), (582, 639, 647), (573, 583, 647), (648, 580, 494), (580, 639, 582), (649, 561, 559), (574, 559, 558), (650, 651, 652), (642, 555, 556), (578, 573, 647), (573, 572, 583), (567, 572, 561), (578, 639, 568), (578, 647, 639), (649, 653, 561), (447, 654, 553), (632, 655, 633), (445, 632, 446), (548, 656, 657), (655, 554, 563), (658, 659, 660), (449, 653, 447), (495, 580, 582), (495, 582, 532), (443, 532, 583), (661, 599, 481), (440, 438, 437), (445, 655, 632), (409, 662, 663), (667, 666, 414), (459, 408, 422), (669, 402, 401), (670, 671, 672), (673, 413, 428), (427, 674, 675), (467, 464, 468), (405, 458, 464), (676, 662, 677), (468, 464, 662), (411, 678, 436), (411, 436, 412), (407, 422, 408), (679, 591, 430), (680, 456, 455), (454, 456, 681), (626, 432, 430), (410, 409, 682), (425, 422, 407), (425, 407, 469), (528, 436, 678), (683, 455, 628), (423, 425, 684), (411, 421, 685), (678, 685, 462), (684, 686, 423), (423, 686, 462), (462, 686, 678), (411, 685, 678), (421, 462, 685), (469, 684, 425), (663, 682, 409), (687, 674, 427), (431, 432, 681), (679, 592, 591), (431, 681, 457), (457, 663, 458), (687, 679, 688), (687, 592, 679), (680, 682, 456), (589, 683, 628), (683, 680, 455), (689, 674, 687), (628, 432, 626), (431, 460, 688), (454, 681, 432), (429, 431, 688), (431, 457, 405), (688, 689, 687), (689, 688, 460), (663, 456, 682), (680, 410, 682), (427, 592, 687), (456, 457, 681), (429, 679, 430), (429, 688, 679), (663, 457, 456), (474, 426, 428), (628, 454, 432), (628, 455, 454), (412, 474, 428), (410, 680, 469), (627, 634, 590), (427, 426, 592), (626, 634, 627), (469, 680, 550), (590, 589, 627), (627, 589, 628), (634, 626, 430), (463, 458, 663), (409, 408, 662), (676, 468, 662), (690, 406, 405), (691, 465, 466), (408, 677, 662), (465, 405, 464), (677, 459, 668), (415, 459, 416), (676, 677, 668), (463, 662, 464), (463, 663, 662), (408, 459, 677), (474, 473, 601), (528, 686, 530), (684, 469, 550), (506, 692, 693), (588, 595, 644), (504, 477, 505), (486, 500, 624), (593, 595, 694), (521, 520, 492), (695, 534, 536), (504, 601, 477), (696, 692, 506), (630, 683, 589), (592, 426, 433), (504, 693, 434), (592, 433, 587), (695, 693, 697), (644, 595, 584), (694, 590, 634), (504, 434, 601), (698, 534, 697), (698, 697, 646), (624, 492, 520), (491, 489, 488), (699, 700, 661), (580, 495, 494), (417, 577, 701), (648, 581, 580), (492, 581, 489), (700, 693, 692), (493, 495, 532), (582, 647, 583), (696, 599, 692), (579, 702, 580), (477, 476, 505), (537, 703, 704), (624, 500, 530), (609, 476, 608), (518, 497, 499), (705, 602, 518), (608, 621, 499), (706, 613, 618), (611, 621, 612), (694, 591, 586), (707, 543, 703), (544, 703, 537), (708, 709, 710), (711, 703, 543), (712, 651, 713), (553, 654, 554), (643, 558, 570), (653, 714, 654), (714, 571, 562), (542, 546, 543), (715, 716, 717), (718, 719, 659), (555, 548, 547), (720, 721, 713), (719, 721, 629), (720, 713, 651), (565, 564, 548), (637, 722, 723), (724, 725, 726), (717, 660, 656), (549, 657, 545), (575, 537, 704), (727, 545, 657), (727, 657, 728), (629, 721, 710), (557, 573, 568), (557, 559, 573), (568, 570, 558), (643, 641, 563), (649, 714, 653), (649, 559, 714), (449, 561, 653), (572, 559, 561), (655, 445, 554), (729, 639, 702), (714, 562, 654), (562, 554, 654), (567, 583, 572), (643, 563, 571), (643, 570, 641), (560, 511, 567), (560, 449, 511), (448, 511, 449), (448, 451, 511), (580, 702, 639), (448, 553, 541), (448, 447, 553), (574, 714, 559), (574, 571, 714), (653, 654, 447), (563, 641, 642), (640, 565, 642), (640, 566, 565), (660, 716, 658), (555, 642, 565), (547, 632, 556), (632, 549, 446), (563, 642, 633), (642, 556, 633), (446, 549, 545), (730, 727, 719), (564, 566, 731), (727, 728, 659), (731, 717, 564), (725, 724, 652), (659, 658, 713), (712, 725, 651), (728, 656, 660), (728, 657, 656), (726, 725, 716), (718, 713, 721), (716, 725, 658), (633, 655, 563), (564, 656, 548), (564, 717, 656), (565, 548, 555), (548, 657, 549), (720, 710, 721), (720, 651, 710), (632, 547, 549), (730, 545, 727), (660, 717, 716), (724, 732, 723), (638, 639, 729), (717, 731, 715), (540, 733, 541), (734, 735, 701), (734, 577, 576), (636, 635, 704), (631, 735, 551), (575, 704, 635), (734, 701, 577), (734, 637, 735), (635, 734, 576), (537, 575, 538), (734, 635, 637), (736, 737, 738), (631, 701, 735), (739, 735, 637), (635, 576, 575), (732, 740, 723), (739, 551, 735), (741, 637, 723), (722, 637, 636), (707, 703, 544), (711, 543, 710), (742, 539, 743), (650, 722, 636), (708, 650, 709), (704, 709, 636), (704, 703, 709), (744, 543, 546), (744, 546, 629), (711, 709, 703), (711, 710, 709), (719, 727, 659), (650, 636, 709), (719, 718, 721), (650, 652, 722), (730, 629, 545), (730, 719, 629), (652, 723, 722), (724, 723, 652), (659, 713, 718), (728, 660, 659), (539, 646, 745), (646, 538, 575), (646, 539, 538), (746, 701, 631), (701, 746, 417), (631, 630, 746), (745, 646, 697), (645, 646, 575), (746, 418, 417), (417, 419, 577), (683, 630, 551), (746, 588, 418), (588, 746, 630), (539, 745, 743), (686, 528, 678), (747, 748, 749), (741, 750, 637), (695, 587, 433), (530, 581, 624), (474, 601, 434), (550, 680, 683), (684, 550, 552), (700, 692, 661), (475, 486, 520), (475, 520, 522), (590, 694, 595), (540, 751, 733), (745, 752, 743), (745, 697, 752), (552, 750, 740), (552, 551, 750), (550, 683, 551), (585, 594, 586), (625, 535, 534), (625, 644, 535), (747, 552, 740), (747, 749, 552), (732, 724, 737), (753, 737, 724), (697, 534, 695), (751, 540, 544), (742, 544, 539), (702, 738, 729), (702, 579, 738), (733, 751, 754), (751, 743, 754), (452, 754, 661), (452, 451, 754), (530, 748, 581), (645, 577, 419), (645, 575, 577), (715, 638, 729), (593, 586, 594), (593, 694, 586), (695, 536, 594), (729, 738, 737), (748, 530, 749), (579, 581, 748), (699, 743, 752), (699, 752, 700), (749, 684, 552), (742, 751, 544), (742, 743, 751), (592, 587, 586), (699, 754, 743), (699, 661, 754), (492, 624, 581), (741, 723, 740), (741, 740, 750), (733, 754, 451), (585, 695, 594), (585, 587, 695), (696, 506, 519), (696, 519, 599), (433, 434, 693), (732, 747, 740), (732, 737, 747), (695, 433, 693), (736, 747, 737), (736, 748, 747), (736, 579, 748), (736, 738, 579), (698, 419, 534), (698, 646, 419), (697, 693, 700), (661, 481, 452), (661, 692, 599), (448, 733, 451), (448, 541, 733), (700, 752, 697), (707, 540, 543), (707, 544, 540), (744, 710, 543), (744, 629, 710), (731, 569, 715), (444, 542, 541), (638, 569, 568), (638, 715, 569), (444, 446, 546), (444, 546, 542), (739, 750, 551), (739, 637, 750), (753, 729, 737), (753, 715, 729), (569, 731, 566), (708, 710, 651), (708, 651, 650), (726, 753, 724), (726, 715, 753), (725, 652, 651), (726, 716, 715), (712, 658, 725), (712, 713, 658), (648, 489, 581), (648, 494, 489), (491, 492, 489), (606, 618, 607), (622, 604, 623), (506, 693, 504), (612, 614, 613), (612, 522, 614), (706, 618, 623), (705, 603, 602), (611, 517, 621), (611, 613, 517), (435, 436, 528), (755, 615, 497), (615, 610, 497), (412, 435, 473), (434, 426, 474), (590, 595, 588), (749, 686, 684), (516, 499, 621), (516, 518, 499), (588, 630, 589), (694, 634, 591), (530, 686, 749), (603, 623, 604), (603, 517, 623), (619, 515, 533), (619, 533, 616), (706, 517, 613), (706, 623, 517), (755, 604, 615), (602, 497, 518), (622, 620, 604), (622, 618, 620), (606, 620, 618), (606, 515, 620), (705, 518, 517), (705, 517, 603), (755, 602, 604), (755, 497, 602), (617, 620, 616), (617, 604, 620), (461, 756, 462), (462, 756, 424), (757, 758, 404), (673, 427, 675), (673, 428, 427), (690, 405, 465), (761, 674, 689), (691, 763, 764), (758, 765, 460), (404, 758, 460), (757, 404, 406), (766, 669, 767), (769, 761, 765), (770, 767, 771), (672, 768, 772), (773, 766, 772), (770, 774, 767), (769, 675, 761), (775, 756, 461), (776, 777, 421), (773, 778, 766), (765, 758, 757), (465, 406, 690), (780, 770, 781), (776, 403, 777), (782, 665, 664), (782, 760, 759), (691, 466, 762), (413, 420, 411), (783, 665, 782), (783, 782, 784), (670, 774, 671), (766, 778, 402), (786, 787, 788), (789, 673, 675), (781, 763, 790), (764, 771, 787), (781, 770, 771), (764, 406, 465), (761, 675, 674), (781, 764, 763), (764, 781, 771), (691, 764, 465), (675, 669, 789), (791, 769, 786), (786, 788, 791), (788, 771, 767), (788, 787, 771), (787, 757, 406), (789, 413, 673), (670, 672, 772), (782, 403, 784), (783, 773, 772), (763, 779, 790), (767, 670, 766), (670, 772, 766), (675, 769, 669), (768, 785, 772), (767, 669, 791), (766, 402, 669), (460, 765, 689), (765, 761, 689), (769, 765, 786), (773, 783, 784), (778, 784, 403), (793, 403, 782), (767, 774, 670), (769, 791, 669), (779, 763, 762), (794, 461, 777), (780, 792, 770), (780, 781, 790), (785, 783, 772), (401, 789, 669), (401, 413, 789), (764, 787, 406), (774, 792, 671), (774, 770, 792), (665, 783, 785), (782, 664, 760), (787, 765, 757), (403, 420, 401), (791, 788, 767), (763, 691, 762), (773, 784, 778), (403, 402, 778), (787, 786, 765), (793, 782, 759), (401, 420, 413), (795, 775, 667), (667, 775, 666), (795, 414, 756), (756, 414, 416), (795, 667, 414), (756, 775, 795), (756, 416, 424), (415, 668, 459), (777, 461, 421), (794, 777, 759), (796, 775, 461), (467, 466, 464), (794, 796, 461), (794, 759, 796), (793, 777, 403), (793, 759, 777), (776, 420, 403), (776, 421, 420)])
me_base_edited_003.polygons.foreach_set('use_smooth', [True] * 1544)
me_base_edited_003.materials.append(mat_null__002)
me_base_edited_003.use_remesh_preserve_volume = False
me_base_edited_003.use_remesh_preserve_attributes = False
me_base_edited_003.use_mirror_vertex_groups = False
me_base_edited_003.update()
arm_armature = bpy.data.armatures.new('Armature')  # bones are not reproduced

# ---- objects
ob_armature = bpy.data.objects.new('Armature', arm_armature)
ob_base_edited_003 = bpy.data.objects.new('Base_Edited.003', me_base_edited_003)

# ---- transforms, parenting, visibility, modifiers, constraints
ob_armature.location = (0.0, -0.1122, 0.0)
ob_armature.scale = (0.3, 0.3, 0.3)
ob_armature.hide_viewport = True
ob_armature.show_in_front = True
ob_armature.lineart.crease_threshold = 0.0
ob_base_edited_003.parent = ob_armature
ob_base_edited_003.matrix_parent_inverse = Matrix(((3.333, 0.0, 0.0, 0.0), (0.0, 3.333, 0.0, 0.3741), (0.0, 0.0, 3.333, 0.0), (0.0, 0.0, 0.0, 1.0)))
ob_base_edited_003.location = (0.0, 0.0, 0.7581)
ob_base_edited_003.rotation_euler = (1.571, -0.0, 0.0)
ob_base_edited_003.scale = (0.15, 0.15, 0.15)
ob_base_edited_003.lineart.crease_threshold = 0.0
_vg = ob_base_edited_003.vertex_groups.new(name='Abdomen')
for _i, _w in zip([268, 276, 289, 368, 391, 395, 475, 476, 477, 486, 489, 491, 492, 504, 505, 506, 519, 520, 522, 581, 608, 609, 624, 648, 661, 672, 693, 696, 699, 748, 768], [0.002945, 0.02674, 0.005123, 0.02434, 0.02052, 0.01697, 0.0, 0.0, 1.973e-08, 1.087e-06, 0.0, 0.0, 0.0, 1.175e-10, 0.0, 7.888e-16, 0.0, 0.0, 0.0002699, 1.927e-32, 0.0, 0.0, 3.95e-30, 0.0, 0.0005318, 0.00332, 0.0008604, 0.0001134, 0.0008668, 8.178e-08, 0.02473]): _vg.add([_i], _w, 'REPLACE')
_vg = ob_base_edited_003.vertex_groups.new(name='Chest')
for _i, _w in zip([64, 65, 66, 67, 263, 264, 266, 268, 269, 270, 275, 276, 289, 291, 359, 360, 362, 363, 364, 366, 367, 368, 370, 371, 372, 373, 374, 378, 379, 380, 381, 382, 383, 384, 385, 386, 387, 391, 392, 394, 395, 396, 397, 465, 466, 467, 468, 475, 476, 477, 486, 489, 491, 492, 504, 505, 506, 519, 520, 522, 581, 608, 609, 624, 648, 661, 664, 665, 668, 670, 671, 672, 676, 691, 693, 696, 699, 748, 759, 760, 762, 763, 764, 766, 767, 768, 770, 771, 772, 773, 774, 778, 779, 780, 781, 782, 783, 784, 785, 788, 790, 792, 793], [0.05623, 0.003859, 0.02855, 0.04468, 0.1978, 0.142, 0.005668, 0.1957, 0.164, 0.092, 0.01867, 0.2682, 0.2099, 0.05594, 0.07905, 0.03926, 0.09421, 0.03087, 0.0806, 0.02919, 0.02554, 0.2918, 0.03672, 0.08082, 0.1139, 0.0605, 0.09627, 0.01175, 0.1616, 0.1335, 0.07531, 0.121, 0.06008, 0.09864, 0.04153, 0.1956, 0.001629, 0.2483, 0.1114, 0.1417, 0.2328, 0.1771, 0.005316, 0.003671, 0.05603, 0.04438, 0.02833, 0.0, 0.0, 1.973e-08, 1.087e-06, 0.0, 0.0, 0.0, 1.175e-10, 0.0, 7.888e-16, 0.0, 0.0, 0.0002699, 1.927e-32, 0.0, 0.0, 3.95e-30, 0.0, 0.0005318, 0.1419, 0.1976, 0.005594, 0.09176, 0.1636, 0.1953, 0.01853, 0.05574, 0.0008604, 0.0001134, 0.0008668, 8.178e-08, 0.0392, 0.07899, 0.09385, 0.0803, 0.03059, 0.02536, 0.02896, 0.2913, 0.08054, 0.03642, 0.1137, 0.0604, 0.09598, 0.01164, 0.1329, 0.1205, 0.07504, 0.06002, 0.09851, 0.04139, 0.1954, 0.001461, 0.111, 0.1412, 0.005261]): _vg.add([_i], _w, 'REPLACE')
_vg = ob_base_edited_003.vertex_groups.new(name='Fingers_L')
for _i, _w in zip([36, 37, 38, 39, 40, 41, 42, 43, 44, 45, 46, 47, 48, 49, 50, 51, 52, 69, 70, 80, 84, 92, 93, 94, 95, 100, 102, 110, 123, 124, 125, 128, 130, 131, 139, 140, 141, 142, 144, 145, 146, 147, 148, 152, 153, 154, 155, 156, 157, 158, 159, 160, 161, 162, 163, 164, 165, 166, 167, 168, 169, 170, 171, 172, 173, 177, 181, 182, 196, 197, 199, 228, 231, 232, 237, 238, 239, 240, 241, 242, 246, 248, 249, 250, 251, 252, 253, 254, 255, 256, 257, 258, 259, 302, 304, 307, 308, 309, 310, 311, 312, 313, 314, 315, 316, 317, 318, 319, 320, 321, 324, 325, 326, 327, 328, 329, 330, 331, 333, 344, 353, 475, 476, 477, 486, 489, 491, 492, 504, 505, 506, 519, 520, 522, 581, 608, 609, 624, 648, 661, 693, 696, 699, 748], [0.1064, 0.09951, 0.1595, 0.1477, 0.2343, 0.1261, 0.2363, 0.9865, 0.972, 0.9502, 0.6146, 0.4856, 0.7359, 0.1339, 0.05474, 0.001687, 0.1001, 0.009543, 0.00782, 0.01035, 0.07992, 0.07828, 0.004134, 0.0684, 0.06575, 0.04495, 0.05741, 0.3459, 0.06227, 0.05302, 0.03131, 0.08562, 0.006697, 0.1512, 0.7218, 0.1553, 0.06774, 0.281, 0.8862, 0.956, 0.9944, 0.9956, 0.9995, 0.9363, 0.8371, 0.994, 0.9957, 0.7532, 0.8484, 0.7375, 0.6525, 0.5204, 0.9602, 0.9115, 0.9651, 0.9903, 0.986, 0.4111, 0.907, 0.8485, 0.6966, 0.9017, 0.5848, 0.5785, 0.8463, 0.4396, 0.3295, 0.1535, 0.06317, 0.08353, 0.1021, 0.8322, 0.9854, 0.9942, 0.1925, 0.4159, 0.9639, 0.9798, 0.9828, 0.9289, 0.3242, 0.7628, 0.0372, 0.2157, 0.05245, 0.7622, 0.8525, 0.9749, 0.9788, 0.976, 0.912, 0.8653, 0.7295, 0.02083, 0.03703, 0.08269, 0.3265, 0.05893, 0.1509, 0.1652, 0.6393, 0.4216, 0.839, 0.9503, 0.7853, 0.7857, 0.8563, 0.7802, 0.6932, 0.4428, 0.1777, 0.2056, 0.0002724, 0.9354, 0.9492, 0.08824, 0.9052, 0.9465, 0.03814, 0.6404, 0.06607, 0.0, 0.0, 1.973e-08, 1.087e-06, 0.0, 0.0, 0.0, 1.175e-10, 0.0, 7.888e-16, 0.0, 0.0, 0.0002699, 1.927e-32, 0.0, 0.0, 3.95e-30, 0.0, 0.0005318, 0.0008604, 0.0001134, 0.0008668, 8.178e-08]): _vg.add([_i], _w, 'REPLACE')
_vg = ob_base_edited_003.vertex_groups.new(name='Fingers_R')
for _i, _w in zip([437, 438, 439, 440, 441, 442, 443, 444, 445, 446, 447, 448, 449, 450, 451, 452, 453, 471, 472, 475, 476, 477, 482, 485, 486, 489, 491, 492, 493, 494, 495, 496, 501, 503, 504, 505, 506, 511, 519, 520, 522, 524, 525, 526, 529, 531, 532, 540, 541, 542, 543, 545, 546, 547, 548, 549, 553, 554, 555, 556, 557, 558, 559, 560, 561, 562, 563, 564, 565, 566, 567, 568, 569, 570, 571, 572, 573, 574, 578, 581, 582, 583, 596, 598, 600, 608, 609, 624, 629, 632, 633, 638, 639, 640, 641, 642, 643, 647, 648, 649, 650, 651, 652, 653, 654, 655, 656, 657, 658, 659, 660, 661, 693, 696, 699, 702, 703, 707, 708, 709, 710, 711, 712, 713, 714, 715, 716, 717, 718, 719, 720, 721, 724, 725, 726, 727, 728, 729, 730, 731, 733, 744, 748, 753], [0.1579, 0.09847, 0.1054, 0.1247, 0.2317, 0.1459, 0.2343, 0.9498, 0.971, 0.9864, 0.7086, 0.4798, 0.6025, 0.1328, 0.09897, 0.0011, 0.05411, 0.00753, 0.009147, 0.0, 0.0, 1.973e-08, 0.009667, 0.079, 1.087e-06, 0.0, 0.0, 0.0, 0.06806, 0.003923, 0.07797, 0.06535, 0.05682, 0.04409, 1.175e-10, 0.0, 7.888e-16, 0.3413, 0.0, 0.0, 0.0002699, 0.03068, 0.05267, 0.06178, 0.085, 0.0062, 0.1503, 0.06767, 0.1547, 0.7216, 0.281, 0.9559, 0.8861, 0.9994, 0.9956, 0.9943, 0.8299, 0.9333, 0.9956, 0.9938, 0.7352, 0.8463, 0.7491, 0.5133, 0.6456, 0.908, 0.959, 0.9859, 0.9902, 0.9648, 0.4069, 0.6954, 0.8481, 0.9061, 0.8991, 0.5747, 0.5827, 0.8428, 0.4384, 1.927e-32, 0.153, 0.3276, 0.06247, 0.08279, 0.1015, 0.0, 0.0, 3.95e-30, 0.8321, 0.994, 0.9849, 0.4156, 0.192, 0.9795, 0.9633, 0.9824, 0.9275, 0.3231, 0.0, 0.7559, 0.05245, 0.2157, 0.03719, 0.7508, 0.844, 0.9739, 0.976, 0.9788, 0.7295, 0.8653, 0.9119, 0.0005318, 0.0008604, 0.0001134, 0.0008668, 0.02072, 0.03701, 0.08266, 0.1508, 0.05892, 0.3265, 0.1652, 0.4216, 0.6393, 0.8335, 0.7856, 0.7853, 0.9503, 0.7802, 0.8563, 0.4428, 0.6932, 0.0002586, 0.2056, 0.1777, 0.9354, 0.9492, 0.08815, 0.9051, 0.9464, 0.03741, 0.6403, 8.178e-08, 0.06604]): _vg.add([_i], _w, 'REPLACE')
_vg = ob_base_edited_003.vertex_groups.new(name='Foot_L')
for _i, _w in zip([475, 476, 477, 486, 489, 491, 492, 504, 505, 506, 519, 520, 522, 581, 608, 609, 624, 648, 661, 693, 696, 699, 748], [0.0, 0.0, 1.973e-08, 1.087e-06, 0.0, 0.0, 0.0, 1.175e-10, 0.0, 7.888e-16, 0.0, 0.0, 0.0002699, 1.927e-32, 0.0, 0.0, 3.95e-30, 0.0, 0.0005318, 0.0008604, 0.0001134, 0.0008668, 8.178e-08]): _vg.add([_i], _w, 'REPLACE')
_vg = ob_base_edited_003.vertex_groups.new(name='Foot_R')
for _i, _w in zip([475, 476, 477, 486, 489, 491, 492, 504, 505, 506, 519, 520, 522, 581, 608, 609, 624, 648, 661, 693, 696, 699, 748], [0.0, 0.0, 1.973e-08, 1.087e-06, 0.0, 0.0, 0.0, 1.175e-10, 0.0, 7.888e-16, 0.0, 0.0, 0.0002699, 1.927e-32, 0.0, 0.0, 3.95e-30, 0.0, 0.0005318, 0.0008604, 0.0001134, 0.0008668, 8.178e-08]): _vg.add([_i], _w, 'REPLACE')
_vg = ob_base_edited_003.vertex_groups.new(name='Head')
for _i, _w in zip([475, 476, 477, 486, 489, 491, 492, 504, 505, 506, 519, 520, 522, 581, 608, 609, 624, 648, 661, 693, 696, 699, 748], [0.0, 0.0, 1.973e-08, 1.087e-06, 0.0, 0.0, 0.0, 1.175e-10, 0.0, 7.888e-16, 0.0, 0.0, 0.0002699, 1.927e-32, 0.0, 0.0, 3.95e-30, 0.0, 0.0005318, 0.0008604, 0.0001134, 0.0008668, 8.178e-08]): _vg.add([_i], _w, 'REPLACE')
_vg = ob_base_edited_003.vertex_groups.new(name='Hip_L')
for _i, _w in zip([475, 476, 477, 486, 489, 491, 492, 504, 505, 506, 519, 520, 522, 581, 608, 609, 624, 648, 661, 693, 696, 699, 748], [0.0, 0.0, 1.973e-08, 1.087e-06, 0.0, 0.0, 0.0, 1.175e-10, 0.0, 7.888e-16, 0.0, 0.0, 0.0002699, 1.927e-32, 0.0, 0.0, 3.95e-30, 0.0, 0.0005318, 0.0008604, 0.0001134, 0.0008668, 8.178e-08]): _vg.add([_i], _w, 'REPLACE')
_vg = ob_base_edited_003.vertex_groups.new(name='Hip_R')
for _i, _w in zip([475, 476, 477, 486, 489, 491, 492, 504, 505, 506, 519, 520, 522, 581, 608, 609, 624, 648, 661, 693, 696, 699, 748], [0.0, 0.0, 1.973e-08, 1.087e-06, 0.0, 0.0, 0.0, 1.175e-10, 0.0, 7.888e-16, 0.0, 0.0, 0.0002699, 1.927e-32, 0.0, 0.0, 3.95e-30, 0.0, 0.0005318, 0.0008604, 0.0001134, 0.0008668, 8.178e-08]): _vg.add([_i], _w, 'REPLACE')
_vg = ob_base_edited_003.vertex_groups.new(name='Lower_L')
for _i, _w in zip([9, 10, 11, 12, 16, 17, 18, 22, 24, 25, 26, 27, 28, 29, 30, 31, 32, 33, 34, 35, 53, 54, 55, 68, 72, 73, 74, 75, 76, 85, 99, 103, 104, 105, 121, 127, 129, 133, 134, 135, 137, 149, 150, 151, 174, 175, 176, 183, 184, 185, 186, 187, 188, 189, 190, 191, 192, 193, 194, 200, 223, 224, 225, 226, 227, 229, 230, 233, 234, 236, 243, 244, 245, 271, 273, 277, 278, 279, 280, 281, 282, 283, 284, 285, 286, 287, 288, 292, 293, 294, 295, 296, 297, 298, 299, 301, 322, 332, 334, 335, 338, 339, 340, 341, 345, 346, 347, 348, 349, 350, 475, 476, 477, 486, 489, 491, 492, 504, 505, 506, 519, 520, 522, 581, 608, 609, 624, 648, 661, 693, 696, 699, 748], [0.04884, 0.02656, 0.7887, 0.07212, 0.5916, 0.9102, 0.7847, 0.06762, 0.06666, 0.3749, 0.1821, 0.8615, 0.05028, 0.2964, 0.1631, 0.2084, 0.9195, 0.963, 0.7681, 0.9682, 0.06227, 0.283, 0.1794, 0.1658, 0.9401, 0.9443, 0.3618, 0.03823, 0.07415, 0.6528, 0.8909, 0.1027, 0.05382, 0.3834, 0.05572, 0.9555, 0.8838, 0.9247, 0.9011, 0.7417, 0.007417, 0.9597, 0.9743, 0.9441, 0.2774, 0.1388, 0.04783, 0.9451, 0.9525, 0.9327, 0.9513, 0.9396, 0.9455, 0.968, 0.8043, 0.7783, 0.9613, 0.9549, 0.9469, 0.8213, 0.2977, 0.8513, 0.63, 0.8155, 0.5868, 0.9262, 0.9718, 0.8034, 0.1029, 0.05484, 0.9401, 0.07279, 0.1944, 0.07756, 0.06571, 0.2691, 0.272, 0.1704, 0.07832, 0.01572, 0.9173, 0.9039, 0.02234, 0.8547, 0.1265, 0.07483, 0.02613, 0.6482, 0.01401, 0.9225, 0.9211, 0.007104, 0.2124, 0.3588, 0.05984, 0.7825, 0.01725, 0.03052, 0.7779, 0.2358, 0.03696, 0.7585, 0.1961, 0.1562, 0.005906, 0.9332, 0.9604, 0.1666, 0.1308, 0.6852, 0.0, 0.0, 1.973e-08, 1.087e-06, 0.0, 0.0, 0.0, 1.175e-10, 0.0, 7.888e-16, 0.0, 0.0, 0.0002699, 1.927e-32, 0.0, 0.0, 3.95e-30, 0.0, 0.0005318, 0.0008604, 0.0001134, 0.0008668, 8.178e-08]): _vg.add([_i], _w, 'REPLACE')
_vg = ob_base_edited_003.vertex_groups.new(name='Lower_R')
for _i, _w in zip([410, 411, 412, 413, 417, 418, 419, 423, 425, 426, 427, 428, 429, 430, 431, 432, 433, 434, 435, 436, 454, 455, 456, 469, 473, 474, 475, 476, 477, 486, 489, 491, 492, 500, 504, 505, 506, 519, 520, 522, 528, 530, 534, 535, 536, 538, 550, 551, 552, 575, 576, 577, 581, 584, 585, 586, 587, 588, 589, 590, 591, 592, 593, 594, 595, 601, 608, 609, 624, 625, 626, 627, 628, 630, 631, 634, 635, 637, 644, 645, 646, 648, 661, 673, 674, 678, 679, 680, 681, 682, 683, 684, 685, 686, 687, 688, 689, 692, 693, 694, 695, 696, 697, 698, 699, 700, 701, 723, 732, 734, 735, 736, 739, 740, 741, 745, 746, 747, 748, 749, 750], [0.04884, 0.07212, 0.7887, 0.02656, 0.7847, 0.9102, 0.5916, 0.06762, 0.06666, 0.8615, 0.1821, 0.3749, 0.1631, 0.2964, 0.05028, 0.2084, 0.963, 0.9195, 0.9682, 0.7681, 0.1794, 0.283, 0.06227, 0.1658, 0.9443, 0.9401, 0.0, 0.0, 0.3618, 0.6528, 0.0, 0.0, 0.0, 0.8909, 0.3834, 0.04988, 0.1027, 0.0, 0.04432, 0.0002699, 0.9555, 0.8838, 0.7417, 0.9011, 0.9247, 0.007417, 0.9441, 0.9743, 0.9597, 0.04783, 0.1388, 0.2774, 1.927e-32, 0.9451, 0.9513, 0.9327, 0.9525, 0.968, 0.9455, 0.9396, 0.7783, 0.8043, 0.9469, 0.9549, 0.9613, 0.8213, 0.0, 0.0, 0.2977, 0.8513, 0.5868, 0.8155, 0.63, 0.9718, 0.9262, 0.8034, 0.05484, 0.1029, 0.9401, 0.1944, 0.07279, 0.0, 0.0005318, 0.07756, 0.06571, 0.2691, 0.272, 0.1704, 0.07832, 0.01572, 0.9173, 0.9039, 0.02234, 0.8547, 0.1265, 0.07483, 0.02613, 0.01401, 0.649, 0.9225, 0.9211, 0.007218, 0.2124, 0.3588, 0.0008668, 0.05984, 0.7825, 0.01725, 0.03052, 0.2358, 0.7779, 0.03696, 0.7585, 0.1961, 0.1562, 0.005906, 0.9332, 0.1308, 0.1666, 0.9604, 0.6852]): _vg.add([_i], _w, 'REPLACE')
_vg = ob_base_edited_003.vertex_groups.new(name='LowerLeg_L')
for _i, _w in zip([475, 476, 477, 486, 489, 491, 492, 504, 505, 506, 519, 520, 522, 581, 608, 609, 624, 648, 661, 693, 696, 699, 748], [0.0, 0.0, 1.973e-08, 1.087e-06, 0.0, 0.0, 0.0, 1.175e-10, 0.0, 7.888e-16, 0.0, 0.0, 0.0002699, 1.927e-32, 0.0, 0.0, 3.95e-30, 0.0, 0.0005318, 0.0008604, 0.0001134, 0.0008668, 8.178e-08]): _vg.add([_i], _w, 'REPLACE')
_vg = ob_base_edited_003.vertex_groups.new(name='LowerLeg_R')
for _i, _w in zip([475, 476, 477, 486, 489, 491, 492, 504, 505, 506, 519, 520, 522, 581, 608, 609, 624, 648, 661, 693, 696, 699, 748], [0.0, 0.0, 1.973e-08, 1.087e-06, 0.0, 0.0, 0.0, 1.175e-10, 0.0, 7.888e-16, 0.0, 0.0, 0.0002699, 1.927e-32, 0.0, 0.0, 3.95e-30, 0.0, 0.0005318, 0.0008604, 0.0001134, 0.0008668, 8.178e-08]): _vg.add([_i], _w, 'REPLACE')
_vg = ob_base_edited_003.vertex_groups.new(name='Neck')
for _i, _w in zip([475, 476, 477, 486, 489, 491, 492, 504, 505, 506, 519, 520, 522, 581, 608, 609, 624, 648, 661, 693, 696, 699, 748], [0.0, 0.0, 1.973e-08, 1.087e-06, 0.0, 0.0, 0.0, 1.175e-10, 0.0, 7.888e-16, 0.0, 0.0, 0.0002699, 1.927e-32, 0.0, 0.0, 3.95e-30, 0.0, 0.0005318, 0.0008604, 0.0001134, 0.0008668, 8.178e-08]): _vg.add([_i], _w, 'REPLACE')
_vg = ob_base_edited_003.vertex_groups.new(name='Palm_L')
for _i, _w in zip([36, 37, 38, 39, 40, 41, 42, 45, 46, 47, 48, 49, 50, 51, 52, 69, 70, 71, 80, 81, 83, 84, 86, 92, 93, 94, 95, 100, 101, 102, 110, 123, 124, 125, 128, 130, 131, 136, 137, 138, 139, 140, 141, 142, 143, 144, 145, 152, 153, 156, 157, 158, 159, 160, 161, 162, 163, 166, 167, 168, 169, 170, 171, 172, 173, 174, 175, 176, 177, 179, 180, 181, 182, 195, 196, 197, 198, 199, 228, 234, 235, 236, 237, 238, 242, 244, 245, 246, 247, 248, 249, 250, 251, 252, 253, 257, 258, 259, 260, 293, 296, 299, 300, 302, 303, 304, 307, 308, 309, 310, 311, 312, 313, 314, 315, 316, 317, 318, 319, 320, 321, 322, 323, 324, 325, 326, 327, 328, 329, 330, 331, 332, 333, 335, 336, 337, 338, 341, 342, 343, 344, 345, 351, 352, 353, 354, 475, 476, 477, 486, 489, 491, 492, 504, 505, 506, 519, 520, 522, 581, 608, 609, 624, 648, 661, 693, 696, 699, 748], [0.1495, 0.1601, 0.2104, 0.31, 0.2961, 0.2168, 0.2729, 0.04519, 0.2369, 0.3986, 0.1816, 0.1692, 0.269, 0.3435, 0.5431, 0.03555, 0.04962, 0.002881, 0.1356, 0.1659, 0.008849, 0.2088, 0.0007476, 0.1442, 0.06396, 0.1092, 0.0947, 0.07066, 0.02541, 0.09927, 0.3612, 0.08517, 0.0742, 0.05676, 0.1139, 0.03501, 0.1979, 0.7099, 0.4079, 0.7717, 0.2741, 0.8326, 0.9202, 0.7086, 0.9386, 0.1116, 0.03576, 0.03848, 0.1322, 0.144, 0.09365, 0.1589, 0.1968, 0.265, 0.002385, 0.05764, 0.0003555, 0.2977, 0.06276, 0.1147, 0.2022, 0.06182, 0.2332, 0.2246, 0.09378, 0.009371, 0.1195, 0.1994, 0.3333, 0.09619, 0.06164, 0.3139, 0.2692, 0.06594, 0.1407, 0.1144, 0.05569, 0.1374, 0.1643, 0.07569, 0.6849, 0.2363, 0.4889, 0.475, 0.0414, 0.06108, 0.05881, 0.3558, 0.03905, 0.1413, 0.8405, 0.7562, 0.8453, 0.1484, 0.09977, 0.08411, 0.1307, 0.2616, 0.1094, 0.02096, 0.007117, 0.05092, 0.1781, 0.227, 0.7546, 0.9063, 0.8936, 0.6594, 0.8738, 0.804, 0.8035, 0.3517, 0.5613, 0.09973, 0.03994, 0.2031, 0.1865, 0.1401, 0.2143, 0.2997, 0.5442, 0.2387, 0.6174, 0.7856, 0.7653, 0.7861, 0.06281, 0.04774, 0.6735, 0.09257, 0.0357, 0.1173, 0.8933, 0.03192, 0.156, 0.1931, 0.06636, 0.05642, 0.8303, 0.9092, 0.3532, 0.1617, 0.9651, 0.1119, 0.8187, 0.725, 0.0, 0.0, 1.973e-08, 1.087e-06, 0.0, 0.0, 0.0, 1.175e-10, 0.0, 7.888e-16, 0.0, 0.0, 0.0002699, 1.927e-32, 0.0, 0.0, 3.95e-30, 0.0, 0.0005318, 0.0008604, 0.0001134, 0.0008668, 8.178e-08]): _vg.add([_i], _w, 'REPLACE')
_vg = ob_base_edited_003.vertex_groups.new(name='Palm_R')
for _i, _w in zip([437, 438, 439, 440, 441, 442, 443, 444, 447, 448, 449, 450, 451, 452, 453, 470, 471, 472, 475, 476, 477, 481, 482, 483, 485, 486, 489, 491, 492, 493, 494, 495, 496, 501, 502, 503, 504, 505, 506, 511, 519, 520, 522, 524, 525, 526, 529, 531, 532, 537, 538, 539, 540, 541, 542, 543, 544, 545, 546, 553, 554, 557, 558, 559, 560, 561, 562, 563, 566, 567, 568, 569, 570, 571, 572, 573, 574, 575, 576, 577, 578, 579, 580, 581, 582, 583, 596, 597, 598, 599, 600, 608, 609, 624, 629, 635, 636, 637, 638, 639, 643, 645, 646, 647, 648, 649, 650, 651, 652, 653, 654, 658, 659, 660, 661, 692, 693, 696, 699, 700, 702, 703, 704, 707, 708, 709, 710, 711, 712, 713, 714, 715, 716, 717, 718, 719, 720, 721, 722, 723, 724, 725, 726, 727, 728, 729, 730, 731, 732, 733, 734, 736, 737, 738, 741, 742, 743, 744, 745, 748, 751, 752, 753, 754], [0.2115, 0.1609, 0.1502, 0.2178, 0.2979, 0.3112, 0.2743, 0.04574, 0.2004, 0.4026, 0.2451, 0.17, 0.5439, 0.3437, 0.2695, 0.003006, 0.04982, 0.03582, 0.0, 0.0, 1.973e-08, 0.166, 0.1358, 0.009069, 0.2094, 1.087e-06, 0.0, 0.0, 0.0, 0.1094, 0.06403, 0.1444, 0.09497, 0.09968, 0.02566, 0.07096, 1.175e-10, 0.0, 7.888e-16, 0.3643, 0.0, 0.0, 0.0002699, 0.05698, 0.07444, 0.08551, 0.1143, 0.03535, 0.1985, 0.7717, 0.4079, 0.7099, 0.9203, 0.833, 0.2742, 0.7087, 0.9386, 0.03582, 0.1116, 0.1371, 0.04256, 0.1605, 0.09513, 0.1469, 0.2699, 0.2015, 0.06004, 0.004066, 0.0007294, 0.3006, 0.203, 0.115, 0.06336, 0.06363, 0.2272, 0.2347, 0.09617, 0.1994, 0.1195, 0.009371, 0.3341, 0.06165, 0.09623, 1.927e-32, 0.2696, 0.3152, 0.1411, 0.06609, 0.1149, 0.05572, 0.1378, 0.0, 0.0, 3.95e-30, 0.1644, 0.2363, 0.6849, 0.07569, 0.4753, 0.4892, 0.04327, 0.05881, 0.06108, 0.3566, 0.0, 0.1461, 0.8453, 0.7562, 0.8405, 0.1562, 0.1056, 0.2616, 0.1307, 0.08412, 0.11, 0.02097, 0.0008604, 0.007259, 0.1789, 0.05092, 0.2271, 0.9063, 0.7546, 0.8936, 0.804, 0.8738, 0.6594, 0.8036, 0.5613, 0.3517, 0.1035, 0.1866, 0.2031, 0.03999, 0.2143, 0.1401, 0.5442, 0.2997, 0.6174, 0.2387, 0.7861, 0.7653, 0.7856, 0.06282, 0.04776, 0.6736, 0.09259, 0.03586, 0.1173, 0.8935, 0.03192, 0.06636, 0.1931, 0.156, 0.05642, 0.9092, 0.8303, 0.3533, 0.1617, 8.178e-08, 0.9651, 0.1119, 0.8187, 0.725]): _vg.add([_i], _w, 'REPLACE')
_vg = ob_base_edited_003.vertex_groups.new(name='Pelvis')
for _i, _w in zip([475, 476, 477, 486, 489, 491, 492, 504, 505, 506, 519, 520, 522, 581, 608, 609, 624, 648, 661, 693, 696, 699, 748], [0.0, 0.0, 1.973e-08, 1.087e-06, 0.0, 0.0, 0.0, 1.175e-10, 0.0, 7.888e-16, 0.0, 0.0, 0.0002699, 1.927e-32, 0.0, 0.0, 3.95e-30, 0.0, 0.0005318, 0.0008604, 0.0001134, 0.0008668, 8.178e-08]): _vg.add([_i], _w, 'REPLACE')
_vg = ob_base_edited_003.vertex_groups.new(name='Shoulder_L')
for _i, _w in zip([0, 1, 2, 3, 4, 5, 6, 7, 8, 9, 10, 11, 12, 13, 14, 15, 19, 20, 21, 22, 23, 24, 25, 26, 28, 29, 30, 31, 34, 53, 54, 55, 56, 57, 58, 59, 60, 61, 62, 63, 64, 65, 66, 67, 68, 191, 225, 226, 227, 233, 261, 262, 263, 264, 265, 266, 267, 268, 269, 270, 271, 272, 273, 274, 275, 276, 277, 278, 279, 280, 281, 283, 284, 285, 286, 287, 288, 289, 290, 291, 356, 357, 358, 359, 360, 361, 362, 363, 364, 365, 366, 367, 368, 369, 370, 371, 372, 373, 374, 375, 376, 377, 378, 379, 380, 381, 382, 383, 384, 385, 386, 387, 388, 389, 390, 391, 392, 393, 394, 395, 396, 397, 398, 399, 400, 401, 402, 403, 404, 405, 406, 407, 408, 409, 410, 411, 412, 413, 414, 415, 416, 420, 421, 422, 423, 424, 425, 427, 428, 429, 430, 431, 432, 436, 454, 455, 456, 457, 458, 459, 460, 461, 462, 463, 464, 465, 466, 467, 468, 469, 475, 476, 477, 486, 489, 491, 492, 504, 505, 506, 519, 520, 522, 581, 591, 608, 609, 624, 626, 627, 628, 634, 648, 661, 662, 663, 664, 665, 666, 667, 668, 669, 670, 671, 672, 673, 674, 675, 676, 677, 678, 679, 680, 681, 682, 684, 685, 686, 687, 688, 689, 690, 691, 693, 696, 699, 748, 756, 757, 758, 759, 760, 761, 762, 763, 764, 765, 766, 767, 768, 769, 770, 771, 772, 773, 774, 775, 776, 777, 778, 779, 780, 781, 782, 783, 784, 785, 786, 787, 788, 789, 790, 791, 792, 793, 794, 795, 796], [0.3217, 0.3229, 1.363e-05, 0.2388, 1.573e-05, 3.495e-05, 5.06e-09, 0.02929, 3.47e-10, 8.811e-27, 7.947e-16, 0.0, 1.643e-30, 0.9438, 0.8208, 0.8275, 3.104e-15, 2.834e-08, 0.0003764, 9.508e-26, 3.964e-05, 5.074e-28, 0.0001409, 1.375e-05, 6.06e-13, 0.005976, 1.223e-08, 0.005357, 0.0, 1.111e-17, 0.0, 1.27e-09, 0.006521, 2.739e-12, 0.9676, 4.646e-12, 2.111e-12, 0.8713, 0.9368, 0.6749, 0.9115, 0.907, 0.9242, 0.9242, 2.044e-17, 0.0, 0.0, 0.0, 0.0, 0.0, 2.155e-09, 0.9457, 0.1345, 0.1314, 0.8336, 0.8037, 0.457, 0.01556, 0.01825, 0.3229, 6.712e-11, 6.234e-09, 5.683e-07, 0.9449, 0.9242, 0.06082, 4.266e-12, 0.01075, 0.0, 4.495e-17, 1.568e-20, 0.0, 2.126e-18, 0.0, 9.543e-06, 9.371e-09, 4.416e-06, 0.05211, 0.1982, 0.4333, 0.8694, 0.0004217, 0.02296, 0.3224, 0.1372, 0.005665, 0.2632, 0.945, 0.4485, 0.02038, 0.3224, 0.3165, 0.0001005, 0.09413, 0.5098, 0.3253, 0.2494, 0.3177, 0.3229, 0.8516, 0.4756, 1.652e-06, 0.3217, 0.006213, 0.4819, 0.2617, 0.3229, 0.3227, 0.3229, 0.2975, 0.01663, 0.9261, 0.688, 0.5851, 8.963e-06, 0.0008755, 0.3127, 0.777, 0.04756, 0.001214, 0.01601, 0.2101, 0.2693, 0.8332, 0.2994, 0.0, 0.0, 0.0, 0.0, 0.0, 0.0, 0.0, 0.0, 0.0, 0.0, 0.0, 0.0, 0.0, 0.0, 0.0, 0.0, 0.0, 0.0, 0.0, 0.0, 0.0, 0.0, 0.0, 0.0, 0.0, 0.0, 0.0, 0.0, 0.0, 0.0, 0.0, 0.0, 0.0, 0.0, 0.0, 0.0, 0.0, 0.0, 0.0, 0.0, 0.0, 0.0, 0.0, 0.0, 0.0, 0.0, 0.0, 1.973e-08, 1.087e-06, 0.0, 0.0, 0.0, 1.175e-10, 0.0, 7.888e-16, 0.0, 0.0, 0.0002699, 1.927e-32, 0.0, 0.0, 0.0, 3.95e-30, 0.0, 0.0, 0.0, 0.0, 0.0, 0.0005318, 0.0, 0.0, 0.0, 0.0, 0.0, 0.0, 0.0, 0.0004679, 0.0, 0.0, 0.0, 1.192e-05, 0.0, 7.347e-06, 0.0, 0.0, 0.0, 0.0, 0.0, 0.0, 0.0, 0.0, 0.0, 0.0, 0.0, 0.0, 0.0, 0.0, 1.11e-06, 0.0008604, 0.0001134, 0.0008668, 8.178e-08, 0.0, 0.0, 0.0, 0.0, 0.0, 0.0, 1.191e-05, 2.703e-05, 2.785e-06, 0.0, 0.0, 0.0005384, 0.0, 1.875e-05, 0.0003953, 9.674e-05, 0.0, 0.0, 0.0, 0.0, 0.0, 0.0, 0.0, 8.074e-05, 0.0003229, 9.978e-05, 0.0, 0.0, 0.0, 0.0, 1.535e-05, 1.846e-06, 8.771e-05, 0.0002074, 0.000127, 0.0001527, 0.0, 0.0, 0.0, 0.0, 0.0]): _vg.add([_i], _w, 'REPLACE')
_vg = ob_base_edited_003.vertex_groups.new(name='Shoulder_R')
for _i, _w in zip([267, 271, 272, 289, 291, 362, 363, 364, 366, 369, 370, 371, 380, 381, 382, 387, 388, 389, 390, 392, 393, 401, 402, 403, 404, 405, 406, 407, 408, 409, 410, 411, 412, 413, 414, 415, 416, 420, 421, 422, 423, 424, 425, 427, 428, 429, 430, 431, 432, 436, 454, 455, 456, 457, 458, 459, 460, 461, 462, 463, 464, 465, 466, 467, 468, 469, 475, 476, 477, 486, 489, 491, 492, 504, 505, 506, 519, 520, 522, 581, 591, 608, 609, 624, 626, 627, 628, 634, 648, 661, 662, 663, 664, 665, 666, 667, 668, 669, 670, 671, 672, 673, 674, 675, 676, 677, 678, 679, 680, 681, 682, 684, 685, 686, 687, 688, 689, 690, 691, 693, 696, 699, 748, 756, 757, 758, 759, 760, 761, 762, 763, 764, 765, 766, 767, 768, 769, 770, 771, 772, 773, 774, 775, 776, 777, 778, 779, 780, 781, 782, 783, 784, 785, 786, 787, 788, 789, 790, 791, 792, 793, 794, 795, 796], [0.0004679, 1.192e-05, 7.347e-06, 0.0002236, 1.11e-06, 1.191e-05, 2.785e-06, 2.703e-05, 0.0005384, 1.875e-05, 9.674e-05, 0.0003953, 8.074e-05, 9.978e-05, 0.0003229, 8.771e-05, 1.846e-06, 1.535e-05, 0.0002074, 0.000127, 0.0001527, 1.363e-05, 0.3229, 0.3217, 3.495e-05, 1.573e-05, 0.2388, 3.47e-10, 0.02929, 5.06e-09, 8.811e-27, 1.643e-30, 0.0, 7.947e-16, 0.8275, 0.8208, 0.9438, 2.834e-08, 3.104e-15, 3.964e-05, 9.508e-26, 0.0003764, 5.074e-28, 1.375e-05, 0.0001409, 1.223e-08, 0.005976, 6.06e-13, 0.005357, 0.0, 1.27e-09, 0.0, 1.111e-17, 2.739e-12, 0.006521, 0.9676, 4.646e-12, 0.8713, 2.111e-12, 0.6749, 0.9368, 0.907, 0.9115, 0.9242, 0.9242, 2.044e-17, 0.0, 0.0, 1.973e-08, 1.087e-06, 0.0, 0.0, 0.0, 1.175e-10, 0.0, 7.888e-16, 0.0, 0.0, 0.0002699, 1.927e-32, 0.0, 0.0, 0.0, 3.95e-30, 0.0, 0.0, 0.0, 0.0, 0.0, 0.0005318, 0.9457, 2.155e-09, 0.1314, 0.1345, 0.8533, 0.8336, 0.8037, 0.457, 0.3229, 0.01825, 0.01556, 6.712e-11, 5.683e-07, 6.234e-09, 0.9242, 0.9449, 4.266e-12, 0.01075, 0.0, 4.495e-17, 1.568e-20, 0.0, 2.126e-18, 0.0, 9.543e-06, 9.371e-09, 4.416e-06, 0.1982, 0.4333, 0.0008604, 0.0001134, 0.0008668, 8.178e-08, 0.8694, 0.02296, 0.0004217, 0.1372, 0.3224, 0.005665, 0.2632, 0.4485, 0.945, 0.02038, 0.3165, 0.3224, 0.0001005, 0.09413, 0.3253, 0.5098, 0.2494, 0.3177, 0.3229, 0.8516, 1.652e-06, 0.4756, 0.3217, 0.4819, 0.3229, 0.2617, 0.3227, 0.3229, 0.2975, 0.01663, 0.5851, 0.688, 0.9261, 8.963e-06, 0.3127, 0.777, 0.04756, 0.2101, 0.2693, 0.8332, 0.2994]): _vg.add([_i], _w, 'REPLACE')
_vg = ob_base_edited_003.vertex_groups.new(name='Thumb_Lower_L')
for _i, _w in zip([36, 37, 38, 40, 41, 42, 49, 69, 70, 71, 74, 75, 77, 78, 79, 82, 83, 87, 88, 89, 92, 94, 95, 96, 97, 98, 100, 101, 102, 103, 104, 105, 106, 107, 108, 109, 110, 111, 112, 113, 114, 115, 116, 117, 118, 119, 120, 122, 123, 124, 125, 126, 128, 130, 131, 132, 157, 158, 163, 166, 167, 168, 169, 171, 172, 177, 181, 182, 197, 199, 201, 202, 203, 204, 205, 206, 207, 208, 209, 210, 211, 212, 213, 214, 215, 216, 217, 218, 219, 220, 221, 222, 246, 247, 260, 292, 296, 300, 305, 306, 355, 437, 438, 439, 440, 441, 443, 450, 470, 471, 472, 475, 476, 477, 478, 479, 480, 483, 484, 486, 487, 488, 489, 490, 491, 492, 493, 495, 496, 497, 498, 499, 501, 502, 503, 504, 505, 506, 507, 508, 509, 510, 511, 512, 513, 514, 515, 516, 517, 518, 519, 520, 521, 522, 523, 524, 525, 526, 527, 529, 531, 532, 533, 557, 558, 566, 567, 568, 569, 570, 572, 573, 578, 581, 582, 583, 598, 600, 602, 603, 604, 605, 606, 607, 608, 609, 610, 611, 612, 613, 614, 615, 616, 617, 618, 619, 620, 621, 622, 623, 624, 647, 648, 661, 693, 696, 699, 705, 706, 748, 755], [0.0, 0.0, 0.005488, 0.3121, 0.0, 2.497e-09, 0.02511, 0.0, 0.0, 0.0, 2.228e-10, 0.0003863, 0.0, 9.549e-05, 0.00624, 6.861e-21, 5.187e-28, 0.0, 0.0, 1.807e-06, 0.0, 0.0, 2.924e-10, 0.4614, 0.002697, 0.002907, 1.264e-08, 0.0, 0.0, 7.888e-16, 3.861e-13, 1.175e-10, 0.0001868, 3.298e-10, 0.002487, 2.123e-08, 0.2064, 2.692e-11, 3.558e-07, 0.6584, 0.4382, 0.9388, 0.9358, 0.6004, 0.02386, 3.709e-08, 0.0, 0.001675, 3.616e-07, 1.986e-15, 0.0001424, 0.0, 0.01024, 3.615e-07, 8.168e-08, 0.02779, 0.0, 0.0, 0.0, 0.0, 0.0, 0.0, 0.0, 0.0, 0.0, 0.0, 0.03592, 0.0, 0.0, 8.191e-13, 1.0, 0.9905, 0.9998, 8.408e-08, 0.5405, 0.8811, 2.09e-10, 0.02747, 0.1788, 0.5789, 2.148e-05, 0.4099, 1.05e-05, 0.6989, 0.8074, 0.8747, 0.8703, 1.0, 1.0, 0.03723, 0.9958, 1.0, 0.0, 0.0, 0.0005318, 0.0008604, 0.0001134, 0.0008668, 0.9979, 0.8797, 0.8766, 0.0, 0.0, 0.0, 0.0, 0.0, 0.0, 0.0, 0.0, 0.0, 0.0, 0.0, 0.0, 1.951e-08, 0.0, 0.0, 0.0, 0.0, 0.0, 1.087e-06, 0.0, 0.0, 0.0, 0.0, 0.0, 0.0, 0.0, 0.0, 0.0, 0.0, 0.0, 0.0, 0.0, 0.0, 0.0, 0.0, 0.0, 3.333e-22, 0.0, 0.0, 0.0, 0.0, 0.0, 0.0, 0.0, 0.0, 0.0, 0.0, 0.0, 0.0, 0.0, 0.0, 0.0, 0.0002699, 0.0, 0.0, 0.0, 0.0, 0.0, 0.0, 0.0, 0.0, 0.0, 0.0, 0.0, 0.0, 0.0, 0.0, 0.0, 0.0, 0.0, 0.0, 0.0, 1.927e-32, 0.0, 0.0, 0.0, 0.0, 0.0, 0.0, 0.0, 0.0, 0.0, 0.0, 0.0, 0.0, 0.0, 0.0, 0.0, 0.0, 0.0, 0.0, 0.0, 0.0, 0.0, 0.0, 0.0, 0.0, 0.0, 0.0, 3.95e-30, 0.0, 0.0, 0.0, 0.0, 0.0, 0.0, 0.0, 0.0, 8.178e-08, 0.0]): _vg.add([_i], _w, 'REPLACE')
_vg = ob_base_edited_003.vertex_groups.new(name='Thumb_Lower_R')
for _i, _w in zip([8, 9, 17, 18, 23, 68, 150, 151, 174, 175, 176, 229, 234, 235, 236, 249, 250, 251, 256, 257, 258, 259, 279, 282, 301, 308, 312, 313, 316, 319, 320, 321, 322, 323, 325, 328, 334, 335, 339, 341, 346, 350, 437, 438, 439, 440, 441, 443, 450, 470, 471, 472, 475, 476, 477, 478, 479, 480, 483, 484, 486, 487, 488, 489, 490, 491, 492, 493, 495, 496, 497, 498, 499, 501, 502, 503, 504, 505, 506, 507, 508, 509, 510, 511, 512, 513, 514, 515, 516, 517, 518, 519, 520, 521, 522, 523, 524, 525, 526, 527, 529, 531, 532, 533, 557, 558, 566, 567, 568, 569, 570, 572, 573, 578, 581, 582, 583, 598, 600, 602, 603, 604, 605, 606, 607, 608, 609, 610, 611, 612, 613, 614, 615, 616, 617, 618, 619, 620, 621, 622, 623, 624, 647, 648, 661, 693, 696, 699, 705, 706, 748, 755], [0.0, 0.0, 0.0, 0.0, 0.0, 0.0, 0.0, 0.0, 0.0, 0.0, 0.0, 0.0, 0.0, 0.0, 0.0, 0.0, 0.0, 0.0, 0.0, 0.0, 0.0, 0.0, 0.0, 0.0, 0.0, 0.0, 0.0, 0.0, 0.0, 0.0, 0.0, 0.0, 0.0, 0.0, 0.0, 0.0, 0.0, 0.0, 0.0, 0.0, 0.0, 0.0, 0.005488, 0.0, 0.0, 0.0, 0.3121, 2.497e-09, 0.02511, 0.0, 0.0, 0.0, 0.0, 0.0, 1.973e-08, 0.00624, 9.549e-05, 0.0, 5.187e-28, 6.861e-21, 1.087e-06, 0.0, 0.0, 0.0, 1.807e-06, 0.0, 0.0, 0.0, 0.0, 2.924e-10, 0.002907, 0.002697, 0.4614, 0.0, 0.0, 1.264e-08, 1.175e-10, 0.0, 7.888e-16, 0.0001868, 2.123e-08, 0.002487, 3.298e-10, 0.2064, 3.558e-07, 2.692e-11, 0.4382, 0.6584, 0.6004, 0.9358, 0.9388, 0.0, 0.0, 0.0, 0.0002699, 0.001675, 0.0001424, 1.986e-15, 3.616e-07, 0.0, 0.01024, 3.615e-07, 8.168e-08, 0.02779, 0.0, 0.0, 0.0, 0.0, 0.0, 0.0, 0.0, 0.0, 0.0, 0.0, 1.927e-32, 0.0, 0.03592, 0.0, 8.191e-13, 0.9998, 0.9905, 1.0, 8.408e-08, 0.8811, 0.5405, 0.0, 0.0, 0.1788, 0.4099, 2.148e-05, 0.5789, 1.05e-05, 0.8074, 0.6989, 0.8747, 0.8703, 1.0, 1.0, 0.03723, 1.0, 0.9958, 3.95e-30, 0.0, 0.0, 0.0005318, 0.0008604, 0.0001134, 0.0008668, 0.9979, 0.8797, 8.178e-08, 0.8766]): _vg.add([_i], _w, 'REPLACE')
_vg = ob_base_edited_003.vertex_groups.new(name='Thumb_R')
for _i, _w in zip([423, 424, 433, 434, 436, 437, 438, 439, 440, 441, 442, 443, 444, 445, 446, 447, 448, 449, 450, 451, 452, 453, 461, 462, 470, 471, 472, 473, 475, 476, 477, 478, 479, 480, 481, 482, 483, 484, 485, 486, 487, 488, 489, 490, 491, 492, 493, 494, 495, 496, 497, 498, 499, 500, 501, 502, 503, 504, 505, 506, 507, 508, 509, 510, 511, 512, 513, 514, 515, 516, 517, 518, 519, 520, 521, 522, 523, 524, 525, 526, 527, 529, 530, 531, 532, 533, 537, 538, 539, 540, 541, 542, 544, 545, 546, 553, 554, 557, 558, 559, 560, 561, 562, 563, 564, 566, 567, 568, 569, 570, 571, 572, 573, 574, 575, 578, 579, 580, 581, 582, 583, 596, 597, 598, 599, 600, 601, 602, 603, 604, 605, 606, 607, 608, 609, 610, 611, 612, 613, 614, 615, 616, 617, 618, 619, 620, 621, 622, 623, 624, 629, 638, 639, 643, 645, 646, 647, 648, 649, 650, 652, 653, 654, 661, 678, 684, 685, 686, 692, 693, 696, 697, 699, 700, 702, 703, 704, 705, 706, 707, 709, 711, 714, 715, 717, 722, 723, 724, 726, 729, 731, 732, 733, 736, 737, 738, 740, 741, 742, 743, 744, 745, 747, 748, 751, 752, 753, 754, 755, 756, 777, 794], [0.0, 0.0, 0.0, 0.0, 0.0, 0.1564, 1.406e-05, 0.4925, 5.838e-06, 1.894e-06, 0.009959, 0.1008, 0.0, 0.0, 1.761e-07, 1.473e-08, 6.591e-12, 4.848e-21, 0.1636, 0.02306, 0.0006764, 0.009429, 0.0, 0.0, 0.9999, 0.9732, 0.9623, 0.0, 0.0, 0.0, 9.564e-06, 0.3071, 0.7109, 0.09537, 1.37e-09, 0.01776, 1.0, 0.9631, 0.9991, 1.391e-08, 1.0, 1.0, 0.08299, 0.9965, 0.324, 0.04203, 0.07458, 0.07306, 0.0497, 0.6518, 1.46e-06, 0.2111, 0.855, 0.0, 0.07535, 0.5625, 1.0, 7.854e-11, 0.003936, 1.368e-15, 0.8141, 0.2086, 0.9998, 0.9016, 1.291e-08, 0.3478, 1.0, 0.06709, 3.14e-09, 0.152, 6.092e-10, 4.68e-05, 0.5097, 0.03114, 1.0, 0.945, 0.9827, 1.0, 0.9682, 0.9861, 0.8766, 0.7013, 0.0, 0.9944, 0.07291, 0.009979, 0.0, 0.0, 5.25e-07, 0.0, 0.0, 0.0, 0.0, 0.0, 0.0, 0.0001218, 0.02212, 1.435e-10, 7.444e-07, 1.542e-11, 6.367e-20, 6.019e-35, 0.02066, 0.0, 0.0, 0.0, 1.426e-13, 5.463e-05, 0.0009774, 5.573e-10, 0.01063, 0.0, 3.057e-09, 1.179e-18, 0.0, 1.062e-08, 6.527e-13, 4.77e-05, 1.659e-30, 0.002393, 0.05742, 0.8981, 0.9945, 0.9118, 0.399, 0.0818, 1.653e-12, 4.628e-17, 1.501e-05, 0.0002892, 0.9069, 0.07497, 3.146e-35, 0.7901, 0.9042, 0.0202, 0.872, 0.8809, 0.00067, 0.9474, 7.115e-08, 0.03185, 6.95e-07, 6.142e-06, 0.02849, 4.697e-17, 1.0, 5.157e-23, 0.02691, 1.033e-30, 0.0, 0.01812, 0.0009833, 0.0008615, 0.0, 0.0, 3.087e-06, 0.0391, 1.703e-14, 0.0, 1.412e-08, 1.575e-26, 0.09721, 6.425e-17, 0.0, 0.0, 0.0, 0.0, 0.0008096, 3.16e-08, 0.007178, 0.01782, 0.001674, 1.789e-15, 0.008758, 0.0, 0.0, 2.913e-10, 3.448e-22, 0.0, 0.0, 0.0, 1.264e-13, 0.001328, 0.0, 5.524e-07, 0.01261, 0.003126, 0.002781, 1.35e-15, 0.0, 0.0001188, 1.604e-05, 3.869e-16, 1.347e-10, 1.074e-14, 0.01403, 0.002858, 2.626e-09, 5.785e-05, 0.0, 0.0009068, 0.05523, 6.659e-05, 0.0, 1.298e-05, 5.642e-05, 1.453e-09, 4.003e-06, 0.0, 0.0, 0.0]): _vg.add([_i], _w, 'REPLACE')
_vg = ob_base_edited_003.vertex_groups.new(name='Upper_L')
for _i, _w in zip([0, 1, 2, 3, 4, 5, 6, 7, 8, 9, 10, 11, 12, 19, 20, 21, 22, 23, 24, 25, 26, 27, 28, 29, 30, 31, 34, 53, 54, 55, 56, 57, 59, 60, 62, 63, 64, 65, 66, 67, 68, 72, 127, 151, 184, 185, 187, 188, 190, 191, 194, 225, 226, 227, 233, 261, 262, 267, 271, 272, 273, 274, 277, 278, 279, 280, 281, 282, 283, 284, 285, 286, 287, 288, 290, 291, 294, 357, 358, 361, 362, 363, 364, 365, 366, 367, 369, 370, 371, 377, 378, 381, 387, 388, 389, 390, 392, 393, 475, 476, 477, 486, 489, 491, 492, 504, 505, 506, 519, 520, 522, 581, 608, 609, 624, 648, 661, 693, 696, 699, 748], [0.006965, 0.05968, 0.1698, 0.1402, 0.2387, 0.2378, 0.4972, 0.1362, 0.7355, 0.8343, 0.8154, 0.2031, 0.8287, 0.102, 0.1706, 0.05899, 0.7661, 0.2403, 0.8592, 0.5945, 0.766, 0.1306, 0.7981, 0.6705, 0.7496, 0.7458, 0.214, 0.8433, 0.6973, 0.7756, 0.2526, 0.6519, 0.4774, 0.2354, 0.0858, 0.1802, 0.02354, 0.08275, 0.01198, 0.02045, 0.8161, 0.03781, 0.03163, 0.05369, 0.01838, 0.05773, 0.05293, 0.04815, 0.1853, 0.2099, 0.02746, 0.3572, 0.1758, 0.3948, 0.1868, 0.4804, 0.08065, 0.1237, 0.7821, 0.6471, 0.7233, 0.01762, 0.6623, 0.6856, 0.8106, 0.821, 0.7996, 0.07913, 0.1014, 0.651, 0.1769, 0.7996, 0.785, 0.6559, 0.1497, 0.03932, 0.06914, 0.274, 0.2008, 0.487, 0.002555, 0.06261, 0.01664, 0.2749, 0.0466, 0.005427, 0.2487, 0.05721, 0.01471, 0.06284, 0.001407, 0.02339, 0.08973, 0.1182, 0.1525, 0.5803, 0.001743, 0.112, 0.0, 0.0, 1.973e-08, 1.087e-06, 0.0, 0.0, 0.0, 1.175e-10, 0.0, 7.888e-16, 0.0, 0.0, 0.0002699, 1.927e-32, 0.0, 0.0, 3.95e-30, 0.0, 0.0005318, 0.0008604, 0.0001134, 0.0008668, 8.178e-08]): _vg.add([_i], _w, 'REPLACE')
_vg = ob_base_edited_003.vertex_groups.new(name='Upper_R')
for _i, _w in zip([401, 402, 403, 404, 405, 406, 407, 408, 409, 410, 411, 412, 413, 420, 421, 422, 423, 424, 425, 426, 427, 428, 429, 430, 431, 432, 436, 454, 455, 456, 457, 458, 460, 462, 463, 464, 465, 466, 467, 468, 469, 474, 475, 476, 477, 486, 489, 491, 492, 504, 505, 506, 519, 520, 522, 528, 550, 581, 586, 587, 589, 590, 591, 592, 593, 608, 609, 624, 626, 627, 628, 634, 648, 661, 662, 663, 669, 673, 674, 675, 677, 678, 679, 680, 681, 682, 683, 684, 685, 686, 687, 688, 689, 690, 691, 693, 694, 696, 699, 748, 757, 758, 761, 762, 763, 764, 765, 766, 767, 769, 770, 771, 776, 778, 781, 786, 787, 788, 789, 790, 791], [0.1698, 0.05968, 0.006966, 0.2378, 0.2387, 0.1402, 0.7355, 0.1362, 0.4972, 0.8343, 0.8287, 0.2031, 0.8154, 0.1706, 0.102, 0.2403, 0.7661, 0.05899, 0.8592, 0.1306, 0.766, 0.5945, 0.7496, 0.6705, 0.7981, 0.7458, 0.214, 0.7756, 0.6973, 0.8433, 0.6519, 0.2526, 0.4774, 0.2354, 0.1802, 0.08581, 0.08275, 0.02355, 0.02045, 0.01199, 0.8161, 0.03781, 0.0, 0.0, 1.973e-08, 1.087e-06, 0.0, 0.0, 0.0, 1.175e-10, 0.0, 7.888e-16, 0.0, 0.0, 0.0002699, 0.03163, 0.05369, 1.927e-32, 0.05773, 0.01838, 0.04815, 0.05293, 0.2099, 0.1853, 0.02746, 0.0, 0.0, 3.95e-30, 0.3948, 0.1758, 0.3572, 0.1868, 0.0, 0.0005318, 0.08065, 0.4804, 0.1237, 0.7821, 0.7233, 0.6471, 0.01762, 0.6623, 0.6856, 0.8106, 0.821, 0.7996, 0.07913, 0.1014, 0.651, 0.1769, 0.7996, 0.785, 0.6559, 0.1497, 0.03932, 0.0008604, 0.06914, 0.0001134, 0.0008668, 8.178e-08, 0.2008, 0.274, 0.487, 0.002559, 0.01665, 0.06261, 0.2749, 0.005427, 0.0466, 0.2487, 0.01471, 0.05721, 0.06284, 0.001408, 0.02339, 0.1525, 0.1182, 0.08973, 0.5803, 0.001748, 0.112]): _vg.add([_i], _w, 'REPLACE')
_vg = ob_base_edited_003.vertex_groups.new(name='UpperLeg_L')
for _i, _w in zip([475, 476, 477, 486, 489, 491, 492, 504, 505, 506, 519, 520, 522, 581, 608, 609, 624, 648, 661, 693, 696, 699, 748], [0.0, 0.0, 1.973e-08, 1.087e-06, 0.0, 0.0, 0.0, 1.175e-10, 0.0, 7.888e-16, 0.0, 0.0, 0.0002699, 1.927e-32, 0.0, 0.0, 3.95e-30, 0.0, 0.0005318, 0.0008604, 0.0001134, 0.0008668, 8.178e-08]): _vg.add([_i], _w, 'REPLACE')
_vg = ob_base_edited_003.vertex_groups.new(name='UpperLeg_R')
for _i, _w in zip([475, 476, 477, 486, 489, 491, 492, 504, 505, 506, 519, 520, 522, 581, 608, 609, 624, 648, 661, 693, 696, 699, 748], [0.0, 0.0, 1.973e-08, 1.087e-06, 0.0, 0.0, 0.0, 1.175e-10, 0.0, 7.888e-16, 0.0, 0.0, 0.0002699, 1.927e-32, 0.0, 0.0, 3.95e-30, 0.0, 0.0005318, 0.0008604, 0.0001134, 0.0008668, 8.178e-08]): _vg.add([_i], _w, 'REPLACE')
_vg = ob_base_edited_003.vertex_groups.new(name='Wrist_L')
for _i, _w in zip([16, 17, 18, 32, 73, 74, 75, 76, 85, 86, 90, 91, 99, 103, 104, 105, 118, 119, 121, 129, 133, 134, 135, 136, 137, 138, 143, 149, 174, 175, 176, 178, 180, 183, 200, 207, 208, 223, 224, 229, 234, 235, 236, 243, 244, 245, 247, 249, 251, 260, 292, 293, 295, 296, 297, 298, 299, 300, 301, 302, 303, 304, 309, 310, 322, 323, 326, 332, 334, 335, 336, 337, 338, 339, 340, 341, 342, 343, 345, 346, 347, 348, 349, 350, 352, 475, 476, 477, 486, 489, 491, 492, 504, 505, 506, 519, 520, 522, 581, 608, 609, 624, 648, 661, 693, 696, 699, 748], [0.3852, 0.08107, 0.2016, 0.06303, 0.05197, 0.4782, 0.1597, 0.2063, 0.2772, 0.009726, 0.133, 0.05949, 0.1035, 0.3906, 0.195, 0.5113, 0.002755, 0.006559, 0.203, 0.1344, 0.06248, 0.08689, 0.2394, 0.2422, 0.5382, 0.192, 0.003142, 0.0238, 0.6832, 0.7286, 0.7343, 0.3342, 0.2196, 0.03118, 0.1457, 0.02232, 0.01564, 0.4416, 0.1364, 0.0673, 0.8001, 0.2641, 0.6905, 0.04692, 0.8428, 0.7325, 0.06573, 0.07306, 0.07727, 0.016, 0.3011, 0.3541, 0.06364, 0.1715, 0.7344, 0.6048, 0.6542, 0.1001, 0.2037, 0.03291, 0.2045, 0.02706, 0.05265, 0.01714, 0.651, 0.3146, 0.08297, 0.6664, 0.2077, 0.7126, 0.132, 0.2347, 0.518, 0.2248, 0.7523, 0.7596, 0.05317, 0.04592, 0.7508, 0.05939, 0.02113, 0.6796, 0.8052, 0.2929, 0.7264, 0.0, 0.0, 1.973e-08, 1.087e-06, 0.0, 0.0, 0.0, 1.175e-10, 0.0, 7.888e-16, 0.0, 0.0, 0.0002699, 1.927e-32, 0.0, 0.0, 3.95e-30, 0.0, 0.0005318, 0.0008604, 0.0001134, 0.0008668, 8.178e-08]): _vg.add([_i], _w, 'REPLACE')
_vg = ob_base_edited_003.vertex_groups.new(name='Wrist_R')
for _i, _w in zip([417, 418, 419, 434, 473, 475, 476, 477, 486, 489, 491, 492, 500, 504, 505, 506, 519, 520, 522, 530, 534, 535, 536, 537, 538, 539, 544, 552, 575, 576, 577, 579, 581, 584, 601, 608, 609, 624, 625, 631, 635, 636, 637, 644, 645, 646, 648, 650, 652, 661, 692, 693, 695, 696, 697, 698, 699, 700, 701, 702, 703, 704, 708, 709, 722, 723, 724, 732, 734, 735, 736, 737, 738, 739, 740, 741, 742, 743, 745, 746, 747, 748, 749, 750, 752], [0.2016, 0.08107, 0.3852, 0.06303, 0.05197, 0.2063, 0.1597, 0.4782, 0.2772, 0.009727, 0.05949, 0.133, 0.1035, 0.5113, 0.195, 0.3906, 0.002755, 0.203, 0.006559, 0.1344, 0.2394, 0.08689, 0.06248, 0.192, 0.5382, 0.2422, 0.003142, 0.0238, 0.7343, 0.7286, 0.6832, 0.2196, 0.3342, 0.03118, 0.1457, 0.02232, 0.01564, 0.4416, 0.1364, 0.0673, 0.6905, 0.2641, 0.8001, 0.04692, 0.7325, 0.8428, 0.06573, 0.07727, 0.07306, 0.016, 0.3541, 0.3011, 0.06364, 0.1715, 0.7344, 0.6048, 0.1001, 0.6542, 0.2037, 0.03291, 0.02706, 0.2045, 0.01714, 0.05265, 0.3146, 0.651, 0.08297, 0.6664, 0.7126, 0.2077, 0.518, 0.2347, 0.132, 0.2248, 0.7523, 0.7596, 0.04592, 0.05317, 0.7508, 0.05939, 0.8052, 0.6796, 0.02113, 0.2929, 0.7264]): _vg.add([_i], _w, 'REPLACE')
_vg = ob_base_edited_003.vertex_groups.new(name='Thumb_L')
for _i, _w in zip([32, 33, 36, 37, 38, 39, 40, 41, 42, 46, 47, 48, 49, 50, 51, 52, 69, 70, 71, 73, 74, 75, 76, 77, 78, 79, 80, 81, 82, 83, 84, 85, 86, 87, 88, 89, 90, 91, 92, 93, 94, 95, 96, 97, 98, 99, 100, 101, 102, 103, 104, 105, 106, 107, 108, 109, 110, 111, 112, 113, 114, 115, 116, 117, 118, 119, 120, 121, 122, 123, 124, 125, 126, 128, 129, 130, 131, 132, 136, 137, 138, 139, 140, 141, 143, 153, 156, 157, 158, 159, 160, 161, 162, 163, 165, 166, 167, 168, 169, 170, 171, 172, 173, 176, 177, 178, 179, 180, 181, 182, 195, 196, 197, 198, 199, 200, 201, 202, 203, 204, 205, 206, 207, 208, 209, 210, 211, 212, 213, 214, 215, 216, 217, 218, 219, 220, 221, 222, 223, 237, 238, 242, 244, 245, 246, 247, 248, 249, 251, 252, 253, 260, 292, 293, 296, 297, 299, 300, 302, 303, 304, 305, 306, 307, 309, 311, 314, 315, 317, 322, 323, 324, 326, 329, 331, 332, 333, 336, 337, 338, 340, 341, 342, 343, 345, 348, 349, 351, 352, 353, 354, 355, 433, 434, 437, 438, 439, 440, 441, 442, 443, 447, 448, 449, 450, 451, 452, 453, 470, 471, 472, 473, 475, 476, 477, 478, 479, 480, 481, 482, 483, 484, 485, 486, 487, 488, 489, 490, 491, 492, 493, 494, 495, 496, 497, 498, 499, 500, 501, 502, 503, 504, 505, 506, 507, 508, 509, 510, 511, 512, 513, 514, 515, 516, 517, 518, 519, 520, 521, 522, 523, 524, 525, 526, 527, 529, 530, 531, 532, 533, 537, 538, 539, 540, 541, 542, 544, 553, 557, 558, 559, 560, 561, 562, 563, 564, 566, 567, 568, 569, 570, 571, 572, 573, 574, 575, 578, 579, 580, 581, 582, 583, 596, 597, 598, 599, 600, 601, 602, 603, 604, 605, 606, 607, 608, 609, 610, 611, 612, 613, 614, 615, 616, 617, 618, 619, 620, 621, 622, 623, 624, 638, 639, 643, 645, 646, 647, 648, 649, 650, 652, 653, 654, 661, 692, 693, 696, 697, 699, 700, 702, 703, 704, 705, 706, 707, 709, 711, 714, 715, 717, 722, 723, 724, 726, 729, 731, 732, 733, 736, 737, 738, 740, 741, 742, 743, 745, 747, 748, 751, 752, 753, 754, 755], [0.0, 0.0, 0.07293, 0.07388, 0.07305, 0.004396, 0.07129, 0.0001644, 0.07222, 4.851e-21, 1.002e-10, 1.964e-08, 0.07292, 0.002842, 0.0006764, 0.02345, 0.4552, 0.5507, 0.9168, 0.0, 1.009e-05, 0.05876, 0.001055, 0.07292, 0.3307, 0.2757, 0.03281, 1.37e-09, 0.5537, 0.1157, 0.03814, 2.937e-05, 0.08221, 0.9311, 0.9626, 0.3958, 0.04203, 0.324, 0.0497, 0.0729, 0.07286, 0.07296, 0.04273, 0.02517, 1.46e-06, 0.0, 0.07292, 0.07292, 0.07312, 1.368e-15, 1.032e-11, 7.854e-11, 0.000782, 0.1482, 0.8172, 0.01865, 9.036e-07, 0.5241, 0.2143, 3.604e-09, 6.897e-06, 4.68e-05, 1.043e-25, 0.1425, 0.001708, 0.9341, 0.9742, 0.02299, 0.9868, 0.07292, 0.07408, 0.07332, 0.08071, 0.07292, 0.0, 0.07379, 0.07291, 8.755e-11, 5.25e-07, 0.0, 0.0, 0.0, 0.0, 0.0, 0.0, 0.006897, 1.542e-11, 7.444e-07, 1.435e-10, 6.019e-35, 6.531e-20, 0.0, 0.00586, 0.0, 0.0, 1.701e-13, 5.573e-10, 0.0009774, 5.463e-05, 0.01063, 3.057e-09, 0.0, 1.179e-18, 0.0, 1.062e-08, 2.179e-30, 4.77e-05, 6.527e-13, 0.02576, 0.002393, 0.07015, 0.06511, 0.07292, 0.04872, 0.07292, 1.653e-12, 0.0002957, 2.455e-05, 1.422e-15, 0.3224, 3.146e-35, 0.0001542, 0.4524, 0.01022, 0.004528, 1.879e-22, 0.3229, 0.2492, 0.3229, 9.349e-18, 7.115e-08, 6.95e-07, 1.554e-08, 4.697e-17, 0.02051, 0.3229, 0.02691, 5.157e-23, 1.077e-28, 0.0009833, 0.01812, 0.0008615, 0.0, 0.0, 3.087e-06, 0.001011, 1.703e-14, 1.412e-08, 0.0, 1.575e-26, 3.881e-05, 6.425e-17, 3.16e-08, 0.0008096, 0.007178, 0.01782, 1.789e-15, 0.001674, 0.008758, 0.0, 0.0, 0.0008075, 3.448e-22, 0.0, 0.0, 0.0, 1.264e-13, 0.0, 0.001328, 0.01261, 5.524e-07, 0.002781, 0.003126, 1.35e-15, 0.0, 0.0001188, 1.604e-05, 1.074e-14, 1.347e-10, 3.869e-16, 0.01403, 0.002858, 5.785e-05, 2.626e-09, 0.0009068, 6.88e-05, 0.05523, 0.0, 1.298e-05, 5.642e-05, 1.453e-09, 4.192e-06, 0.0, 0.0, 0.0, 0.0, 0.0, 0.0, 0.0, 0.0, 0.0, 0.0, 0.0, 0.0, 0.0, 0.0, 0.0, 0.0, 0.0, 0.0, 0.0, 0.0, 0.0, 0.0, 1.951e-08, 0.0, 0.0, 0.0, 0.0, 0.0, 0.0, 0.0, 0.0, 1.087e-06, 0.0, 0.0, 0.0, 0.0, 0.0, 0.0, 0.0, 0.0, 0.0, 0.0, 0.0, 0.0, 0.0, 0.0, 0.0, 0.0, 0.0, 0.0, 0.0, 3.333e-22, 0.0, 0.0, 0.0, 0.0, 0.0, 0.0, 0.0, 0.0, 0.0, 0.0, 0.0, 0.0, 0.0, 0.0, 0.0, 0.0002699, 0.0, 0.0, 0.0, 0.0, 0.0, 0.0, 0.0, 0.0, 0.0, 0.0, 0.0, 0.0, 0.0, 0.0, 0.0, 0.0, 0.0, 0.0, 0.0, 0.0, 0.0, 0.0, 0.0, 0.0, 0.0, 0.0, 0.0, 0.0, 0.0, 0.0, 0.0, 0.0, 0.0, 0.0, 0.0, 0.0, 0.0, 0.0, 0.0, 1.927e-32, 0.0, 0.0, 0.0, 0.0, 0.0, 0.0, 0.0, 0.0, 0.0, 0.0, 0.0, 0.0, 0.0, 0.0, 0.0, 0.0, 0.0, 0.0, 0.0, 0.0, 0.0, 0.0, 0.0, 0.0, 0.0, 0.0, 0.0, 0.0, 0.0, 0.0, 3.95e-30, 0.0, 0.0, 0.0, 0.0, 0.0, 0.0, 0.0, 0.0, 0.0, 0.0, 0.0, 0.0, 0.0, 0.0, 0.0, 0.0, 0.0, 0.0, 0.0, 0.0, 0.0, 0.0, 0.0, 0.0, 0.0, 0.0, 0.0, 0.0, 0.0, 0.0, 0.0, 0.0, 0.0, 0.0, 0.0, 0.0, 0.0, 0.0, 0.0, 0.0, 0.0, 0.0, 0.0, 0.0, 0.0, 0.0, 0.0, 8.178e-08, 0.0, 0.0, 0.0, 0.0, 0.0]): _vg.add([_i], _w, 'REPLACE')
_m = ob_base_edited_003.modifiers.new('Armature', 'ARMATURE')
_m.object = ob_armature

# ---- collection membership
col_collection_1.objects.link(ob_armature)
col_collection_1.objects.link(ob_base_edited_003)

# ---- scene / render settings (as saved in the file)
scene.frame_start = 1; scene.frame_end = 250; scene.frame_set(1)
scene.render.engine = 'BLENDER_EEVEE_NEXT'
scene.render.resolution_percentage = 50
scene.render.dither_intensity = 0.0
scene.cycles.use_denoising = False
scene.cycles.samples = 10
scene.cycles.sampling_pattern = 'TABULATED_SOBOL'
scene.cycles.light_sampling_threshold = 0.0
scene.cycles.use_adaptive_sampling = False
scene.cycles.use_light_tree = False
scene.cycles.blur_glossy = 0.0
scene.cycles.pixel_filter_type = 'GAUSSIAN'
scene.cycles.sample_clamp_indirect = 0.0
scene.view_settings.view_transform = 'Standard'
bpy.context.view_layer.update()

# ---- added for rendering (the .blend has no active camera and no usable light): camera, sun
cam_auto = bpy.data.cameras.new('AutoCamera')
cam_auto.lens = 50.0
cam_auto.sensor_width = 36.0
cam_auto.clip_end = 1000.0
ob_auto_camera = bpy.data.objects.new('AutoCamera', cam_auto)
scene.collection.objects.link(ob_auto_camera)
ob_auto_camera.location = (0.808277, -1.02424, 0.801429)
ob_auto_camera.rotation_euler = (1.09748, -7.21219e-08, 0.694738)
scene.camera = ob_auto_camera
light_auto_sun = bpy.data.lights.new('AutoSun', 'SUN')
light_auto_sun.energy = 3.0
light_auto_sun.angle = 0.0523599
ob_auto_sun = bpy.data.objects.new('AutoSun', light_auto_sun)
scene.collection.objects.link(ob_auto_sun)
ob_auto_sun.rotation_euler = (0.872665, 0.174533, 0.523599)
bpy.context.view_layer.update()
